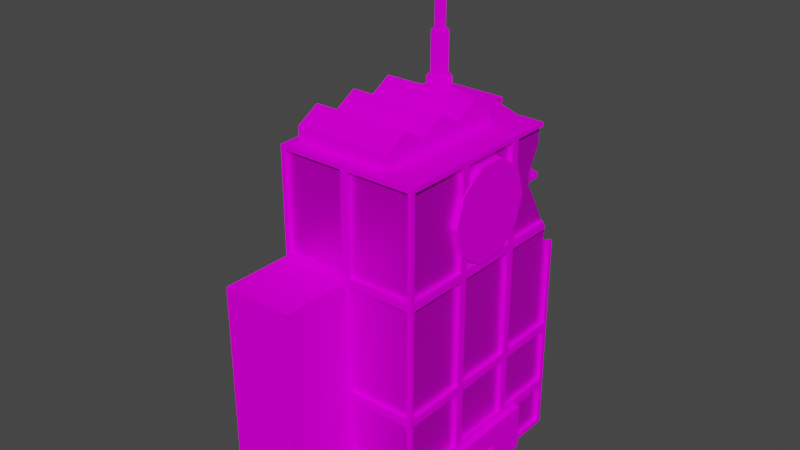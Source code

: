 # Source: Building2.blend  (saved by Blender 3.3.6; exported with 4.5.12 LTS)
import bpy
from mathutils import Matrix  # noqa: F401  (used for matrix-valued properties, if any)

bpy.ops.wm.read_factory_settings(use_empty=True)
scene = bpy.context.scene
scene.name = 'Scene'

# ---- collections
col_collection = bpy.data.collections.new('Collection'); scene.collection.children.link(col_collection)

# ---- images (referenced by path relative to the original .blend; pixels are not part of the script)
import os
ASSET_DIR = os.environ.get("B2B_ASSET_DIR", "")  # directory of the original .blend (textures are referenced by path, not embedded)
HERE = os.path.dirname(os.path.abspath(__file__))  # packed textures are extracted next to this script under _unpacked/

def load_image(name, relpath, width, height, colorspace="sRGB"):
    """Load a texture the original file referenced (path relative to the .blend, or extracted next to this script)."""
    p = next((c for c in (os.path.join(HERE, relpath), os.path.join(ASSET_DIR, relpath)) if relpath and os.path.exists(c)), "")
    if p:
        img = bpy.data.images.load(p, check_existing=True)
        img.name = name
    else:  # same state as the original file: an image datablock whose file is absent (Cycles renders it pink)
        img = bpy.data.images.new(name, width, height)
        img.source = "FILE"
        img.filepath = "//" + (relpath or name)
    img.colorspace_settings.name = colorspace
    return img
img_computer_building_image = load_image('Computer Building Image', 'Setting Materials/Computer Building Image.png', 1024, 1024, 'sRGB')
img_window_image = load_image('Window Image', 'Setting Materials/Window Image.png', 1024, 1024, 'sRGB')

# ---- materials (node trees are filled in below, after node groups)
mat_computer_building_material = bpy.data.materials.new('Computer Building Material')
mat_computer_building_material.alpha_threshold = 0.0
mat_computer_building_material.use_transparent_shadow = False
mat_computer_building_material.roughness = 0.5
mat_computer_building_material.line_color = (0.0, 0.0, 0.0, 1.0)
mat_window_material = bpy.data.materials.new('Window Material')
mat_window_material.use_transparent_shadow = False

# ---- material node trees
mat_computer_building_material.use_nodes = True; mat_computer_building_material.node_tree.nodes.clear()
_N = mat_computer_building_material.node_tree.nodes; _L = mat_computer_building_material.node_tree.links
n0 = _N.new('ShaderNodeOutputMaterial'); n0.name = 'Material Output'; n0.location = (300, 300)
n1 = _N.new('ShaderNodeBsdfPrincipled'); n1.name = 'Principled BSDF'; n1.location = (10, 300)
n1.distribution = 'GGX'
n1.subsurface_method = 'RANDOM_WALK_SKIN'
n1.inputs[3].default_value = 1.45
n1.inputs[13].default_value = 0.0
n1.inputs[27].default_value = (0.0, 0.0, 0.0, 1.0)
n1.inputs[28].default_value = 1.0
n2 = _N.new('ShaderNodeTexImage'); n2.name = 'Image Texture'; n2.location = (-280, 280)
n2.image = img_computer_building_image
_L.new(n1.outputs[0], n0.inputs[0])
_L.new(n2.outputs[0], n1.inputs[0])
n0.is_active_output = True
mat_window_material.use_nodes = True; mat_window_material.node_tree.nodes.clear()
_N = mat_window_material.node_tree.nodes; _L = mat_window_material.node_tree.links
n0 = _N.new('ShaderNodeBsdfPrincipled'); n0.name = 'Principled BSDF'; n0.location = (10, 300)
n0.distribution = 'GGX'
n0.subsurface_method = 'RANDOM_WALK_SKIN'
n0.inputs[1].default_value = 0.6142
n0.inputs[3].default_value = 1.45
n0.inputs[13].default_value = 0.0
n0.inputs[27].default_value = (0.0, 0.0, 0.0, 1.0)
n0.inputs[28].default_value = 1.0
n1 = _N.new('ShaderNodeOutputMaterial'); n1.name = 'Material Output'; n1.location = (300, 300)
n2 = _N.new('ShaderNodeTexImage'); n2.name = 'Image Texture'; n2.location = (-280, 280)
n2.image = img_window_image
_L.new(n0.outputs[0], n1.inputs[0])
_L.new(n2.outputs[0], n0.inputs[0])
n1.is_active_output = True

# ---- world
world_world = bpy.data.worlds.new('World'); scene.world = world_world
world_world.use_nodes = True; world_world.node_tree.nodes.clear()
_N = world_world.node_tree.nodes; _L = world_world.node_tree.links
n0 = _N.new('ShaderNodeOutputWorld'); n0.name = 'World Output'; n0.location = (300, 300)
n1 = _N.new('ShaderNodeBackground'); n1.name = 'Background'; n1.location = (10, 300)
n1.inputs[0].default_value = (0.05088, 0.05088, 0.05088, 1.0)
_L.new(n1.outputs[0], n0.inputs[0])
n0.is_active_output = True
world_world.color = (0.05088, 0.05088, 0.05088)
world_world.use_sun_shadow = False
world_world.sun_shadow_jitter_overblur = 0.0

# ---- meshes
me_cube = bpy.data.meshes.new('Cube')
me_cube.from_pydata([(-0.6524, 1.107, 6.715), (1.017, 0.672, 3.896), (-0.7027, 1.297, 4.931), (1.017, 0.5437, 3.501), (-0.8898, -0.3034, 5.098), (-0.7482, 1.106, 6.715), (0.498, 1.345, 3.973), (1.017, 0.2077, 3.257), (0.1088, 1.085, 3.904), (0.498, 1.345, 3.909), (0.9127, 1.164, 3.973), (-0.8898, -0.9577, 5.098), (-0.7792, 1.197, 6.715), (0.9127, 1.164, 3.909), (-0.7025, 1.254, 6.715), (1.017, -0.2077, 3.257), (1.025, -0.2153, -0.06854), (-0.5842, 1.211, 4.931), (1.017, -0.5437, 3.501), (-0.6242, 1.199, 6.715), (1.017, -0.672, 3.896), (1.025, -0.2153, 0.3217), (-0.7001, 1.091, 6.797), (0.4847, -0.3034, 5.098), (1.017, -0.5437, 4.291), (-0.7784, 1.146, 6.797), (1.017, -0.2077, 4.535), (-0.6295, 1.072, 4.931), (-0.7502, 1.238, 6.797), (1.017, 0.2077, 4.535), (1.0, 1.481, -0.06863), (-0.6544, 1.239, 6.797), (1.017, 0.5437, 4.291), (-0.6234, 1.148, 6.797), (-0.7759, 1.072, 4.931), (-0.7013, 1.173, 6.847), (0.4847, -0.9577, 5.098), (0.1088, 1.329, 4.404), (-0.8898, 0.02371, 4.909), (-0.2228, 0.5341, 6.898), (-0.2175, 0.5417, 6.913), (1.0, -1.481, 4.715), (-0.2316, 0.5311, 6.913), (-0.8211, 1.211, 4.931), (-1.161, 0.5202, 6.898), (0.4847, 0.02371, 4.909), (-1.152, 0.5175, 6.913), (-0.5311, 1.228, 4.931), (1.025, 0.2153, -0.06854), (-1.166, 0.5277, 6.913), (-1.464, 1.408, 6.898), (-0.7027, 1.353, 4.931), (-1.463, 1.398, 6.913), (-0.5967, 1.027, 4.931), (-1.458, 1.415, 6.913), (1.025, 0.2153, 0.3217), (-0.7131, 1.97, 6.898), (1.0, -1.481, -0.06863), (-0.8087, 1.027, 4.931), (-0.7219, 1.967, 6.913), (-0.8742, 1.228, 4.931), (0.6088, 1.085, 3.904), (-0.7042, 1.967, 6.913), (0.6088, 1.372, 3.404), (0.05374, 1.43, 6.898), (-1.0, 1.481, 4.715), (-0.629, 1.196, 5.545), (0.6088, 1.085, 4.404), (0.04816, 1.438, 6.913), (1.085, -0.786, -0.06854), (0.6088, 1.354, 2.904), (0.05388, 1.421, 6.913), (-0.7027, 1.25, 5.545), (-1.0, 1.481, -0.06863), (-0.6571, 1.11, 5.545), (1.085, -0.786, 0.6258), (-1.0, -1.481, 4.715), (-0.7482, 1.11, 5.545), (-0.7763, 1.196, 5.545), (1.085, 0.786, -0.06854), (-0.5842, 1.211, 5.545), (-1.0, -1.481, -0.06863), (-0.8898, -1.285, 4.909), (-0.7027, 1.297, 5.545), (1.085, 0.786, 0.6258), (-0.6295, 1.072, 5.545), (0.0, 1.481, -0.06863), (-0.7759, 1.072, 5.545), (-0.8211, 1.211, 5.545), (0.4847, -0.6306, 4.909), (0.0, -1.481, 4.715), (-0.651, 1.189, 6.146), (0.4847, -1.285, 4.909), (-0.7027, 1.227, 6.146), (0.0, -1.481, -0.06863), (-0.6707, 1.128, 6.146), (-0.8898, 0.3516, 5.098), (-0.7346, 1.128, 6.146), (0.4847, 0.3516, 5.098), (-0.7544, 1.189, 6.146), (0.0, 1.481, 4.715), (-0.629, 1.196, 6.146), (-0.7027, 1.25, 6.146), (-0.8898, 0.6787, 4.909), (-0.6571, 1.11, 6.146), (-1.0, -1.481, 3.21), (-0.7482, 1.11, 6.146), (0.4847, 0.6787, 4.909), (-0.7763, 1.196, 6.146), (1.0, -1.481, 3.21), (-1.0, 1.481, 3.21), (0.0, 1.481, 3.21), (0.0, -1.481, 3.21), (-1.0, -2.48, -0.06863), (-0.8898, -0.6306, 4.909), (0.0, -2.48, -0.06863), (0.0, -2.48, 3.21), (-1.0, -2.48, 3.21), (1.0, 1.481, 1.571), (1.0, -1.481, 1.571), (-1.0, 1.481, 1.571), (0.0, 1.481, 1.571), (0.0, -1.481, 1.571), (-1.0, -1.481, 1.571), (0.0, -2.48, 1.571), (-1.0, -2.48, 1.571), (-1.0, 0.4937, -0.06863), (-1.0, -0.4937, -0.06863), (1.0, 0.4937, 4.715), (1.0, -0.4937, 4.715), (-1.0, -0.4937, 4.715), (-1.0, 0.4937, 4.715), (1.0, 0.786, -0.06854), (0.0, 0.4937, -0.06863), (0.0, -0.4937, -0.06863), (1.0, 0.4937, 3.21), (1.0, -0.4937, 3.21), (-1.0, -0.4937, 3.21), (-1.0, 0.4937, 3.21), (-1.0, -0.4937, 1.571), (-1.0, 0.4937, 1.571), (1.0, 0.4937, 1.571), (1.0, -0.4937, 1.571), (-0.0575, -1.481, 3.27), (-0.0575, -1.481, 4.655), (-0.9425, -1.481, 4.655), (-0.9425, -1.481, 3.27), (-1.0, 0.5512, 3.27), (-1.0, 0.5512, 4.655), (-1.0, 1.424, 4.655), (-1.0, 1.424, 3.27), (1.0, -0.5512, 3.27), (1.0, -0.5512, 4.655), (1.0, -1.424, 4.655), (1.0, -1.424, 3.27), (0.0575, 1.481, 3.27), (0.0575, 1.481, 4.655), (-0.9425, 1.481, 3.27), (-0.9425, 1.481, 4.655), (-0.0575, 1.481, 4.655), (-0.0575, 1.481, 3.27), (0.9425, -1.481, 3.27), (0.9425, -1.481, 4.655), (0.0575, -1.481, 4.655), (0.0575, -1.481, 3.27), (0.9425, -1.481, 1.631), (0.9425, -1.481, 3.15), (0.0575, -1.481, 3.15), (0.0575, -1.481, 1.631), (-0.9425, 1.481, 1.631), (-0.9425, 1.481, 3.15), (-0.0575, 1.481, 3.15), (-0.0575, 1.481, 1.631), (0.0575, 1.481, 1.631), (0.0575, 1.481, 3.15), (0.9425, 1.481, 1.631), (1.0, -0.5512, 1.631), (1.0, -0.5512, 3.15), (1.0, -1.424, 3.15), (1.0, -1.424, 1.631), (-1.0, 0.5512, 1.631), (-1.0, 0.5512, 3.15), (-1.0, 1.424, 3.15), (-1.0, 1.424, 1.631), (-1.0, 0.5512, -0.008424), (-1.0, 0.5512, 1.511), (-1.0, 1.424, 1.511), (-1.0, 1.424, -0.008424), (1.0, -0.5512, 1.511), (1.0, -1.424, 1.511), (1.0, -1.424, -0.008424), (0.0575, 1.481, -0.008424), (0.0575, 1.481, 1.511), (0.9425, 1.481, 1.511), (0.9425, 1.481, -0.008424), (-0.9425, 1.481, -0.008424), (-0.9425, 1.481, 1.511), (-0.0575, 1.481, 1.511), (-0.0575, 1.481, -0.008424), (0.9425, -1.481, -0.008424), (0.9425, -1.481, 1.511), (0.0575, -1.481, 1.511), (0.0575, -1.481, -0.008424), (1.0, 1.424, -0.008424), (1.0, 1.424, 1.511), (1.0, 0.5512, 1.511), (1.0, 0.4362, 1.511), (1.0, -0.4362, 1.511), (-1.0, -1.424, -0.008424), (-1.0, -1.424, 1.511), (-1.0, -0.5512, 1.511), (-1.0, -0.5512, -0.008424), (-1.0, -0.4362, -0.008424), (-1.0, -0.4362, 1.511), (-1.0, 0.4362, 1.511), (-1.0, 0.4362, -0.008424), (-1.0, -1.424, 1.631), (-1.0, -1.424, 3.15), (-1.0, -0.5512, 3.15), (-1.0, -0.5512, 1.631), (-1.0, -0.4362, 1.631), (-1.0, -0.4362, 3.15), (-1.0, 0.4362, 3.15), (-1.0, 0.4362, 1.631), (1.0, 1.424, 1.631), (1.0, 0.5512, 3.15), (1.0, 0.5512, 1.631), (1.0, 0.4362, 1.631), (1.0, 0.4362, 3.15), (1.0, -0.4362, 3.15), (1.0, -0.4362, 1.631), (1.0, 0.5512, 4.655), (1.0, 0.5512, 3.27), (1.0, 0.4362, 3.27), (1.0, 0.4362, 4.655), (1.0, -0.4362, 4.655), (1.0, -0.4362, 3.27), (-1.0, -1.424, 3.27), (-1.0, -1.424, 4.655), (-1.0, -0.5512, 4.655), (-1.0, -0.5512, 3.27), (-1.0, -0.4362, 3.27), (-1.0, -0.4362, 4.655), (-1.0, 0.4362, 4.655), (-1.0, 0.4362, 3.27), (-0.0575, -1.424, 3.27), (-0.0575, -1.424, 4.655), (-0.9429, 0.5512, 3.27), (-0.9429, 0.5512, 4.655), (-0.9429, 1.424, 4.655), (-0.9429, 1.424, 3.27), (0.9429, -0.5512, 3.27), (0.9429, -0.5512, 4.655), (0.0575, 1.424, 3.27), (0.0575, 1.424, 4.655), (-0.0575, 1.424, 4.655), (-0.0575, 1.424, 3.27), (0.9425, -1.424, 3.27), (0.9425, -1.424, 4.655), (0.0575, -1.424, 4.655), (0.0575, -1.424, 3.27), (0.9425, -1.424, 1.631), (0.9425, -1.424, 3.15), (0.0575, -1.424, 3.15), (0.0575, -1.424, 1.631), (-0.0575, 1.424, 3.15), (-0.0575, 1.424, 1.631), (0.0575, 1.424, 1.631), (0.0575, 1.424, 3.15), (0.9425, 1.424, 1.631), (0.9429, -0.5512, 1.631), (0.9429, -0.5512, 3.15), (-0.9429, 0.5512, 1.631), (-0.9429, 0.5512, 3.15), (-0.9429, 1.424, 3.15), (-0.9429, 1.424, 1.631), (-0.9429, 0.5512, -0.008424), (-0.9429, 0.5512, 1.511), (-0.9429, 1.424, 1.511), (-0.9429, 1.424, -0.008424), (0.9429, -0.5512, 1.511), (0.0575, 1.424, -0.008424), (0.0575, 1.424, 1.511), (0.9425, 1.424, -0.008424), (-0.0575, 1.424, 1.511), (-0.0575, 1.424, -0.008424), (0.9425, -1.424, -0.008424), (0.9425, -1.424, 1.511), (0.0575, -1.424, 1.511), (0.0575, -1.424, -0.008424), (0.9429, 1.424, 1.511), (0.9429, 0.5512, 1.511), (0.9429, 0.4362, 1.511), (0.9429, -0.4362, 1.511), (-0.9429, -1.424, -0.008424), (-0.9429, -1.424, 1.511), (-0.9429, -0.5512, 1.511), (-0.9429, -0.5512, -0.008424), (-0.9429, -0.4362, -0.008424), (-0.9429, -0.4362, 1.511), (-0.9429, 0.4362, 1.511), (-0.9429, 0.4362, -0.008424), (-0.9429, -1.424, 1.631), (-0.9429, -1.424, 3.15), (-0.9429, -0.5512, 3.15), (-0.9429, -0.5512, 1.631), (-0.9429, -0.4362, 1.631), (-0.9429, -0.4362, 3.15), (-0.9429, 0.4362, 3.15), (-0.9429, 0.4362, 1.631), (0.9429, 0.5512, 3.15), (0.9429, 0.5512, 1.631), (0.9429, 0.4362, 1.631), (0.9429, 0.4362, 3.15), (0.9429, -0.4362, 3.15), (0.9429, -0.4362, 1.631), (0.9429, 0.5512, 4.655), (0.9429, 0.5512, 3.27), (0.9429, 0.4362, 3.27), (0.9429, 0.4362, 4.655), (0.9429, -0.4362, 4.655), (0.9429, -0.4362, 3.27), (-0.9429, -1.424, 3.27), (-0.9429, -1.424, 4.655), (-0.9429, -0.5512, 4.655), (-0.9429, -0.5512, 3.27), (-0.9429, -0.4362, 3.27), (-0.9429, -0.4362, 4.655), (-0.9429, 0.4362, 4.655), (-0.9429, 0.4362, 3.27), (1.0, -0.786, -0.06854), (1.0, -0.4937, 0.6258), (1.0, -0.786, -0.008424), (1.0, 0.4937, 0.6258), (1.0, 0.786, -0.008424), (1.0, 0.4362, 0.6258), (1.0, -0.4362, 0.6258), (1.085, 0.2153, 0.3217), (1.085, -0.2153, -0.06854), (1.085, -0.2153, 0.3217), (1.085, 0.2153, -0.06854), (1.025, 0.0, -0.06854), (1.025, 0.0, 0.3217), (1.085, 0.0, 0.3217), (1.007, 0.01301, 0.3087), (1.007, 0.01301, -0.06802), (1.007, 0.2023, -0.06802), (1.007, 0.2023, 0.3087), (1.007, -0.2023, 0.3087), (1.007, -0.2023, -0.06802), (1.007, -0.01301, -0.06802), (1.007, -0.01301, 0.3087), (1.025, 0.01301, -0.06802), (1.025, 0.01301, 0.3087), (1.025, 0.2023, 0.3087), (1.025, 0.2023, -0.06802), (1.025, -0.2023, -0.06802), (1.025, -0.2023, 0.3087), (1.025, -0.01301, 0.3087), (1.025, -0.01301, -0.06802), (0.9997, -0.786, 0.6258), (0.9997, 0.786, 0.6258), (0.9429, -0.8535, -0.008424), (0.9429, 0.4362, 0.6933), (0.9429, -0.4362, 0.6933), (1.0, -0.4362, 0.6933), (1.0, 0.5513, 0.6953), (0.9429, 0.5512, 0.6933), (0.9997, -0.8549, 0.5622), (0.9429, -0.5512, 0.6933), (1.0, -0.5513, 0.6953), (0.9429, 0.8535, -0.008424), (1.0, 0.8535, -0.008424), (1.0, -0.8535, -0.008424), (1.0, 0.4362, 0.6933), (-1.0, 1.424, 0.6953), (-1.0, -0.5512, 0.6953), (-0.9429, 0.4362, 0.6953), (0.0, 1.481, 0.6953), (-0.9425, 1.481, 0.6953), (1.0, 1.424, 0.6953), (0.0575, 1.424, 0.6953), (-1.0, 1.481, 0.6953), (0.0, -1.481, 0.6953), (-1.0, -2.48, 0.6953), (-1.0, -0.4362, 0.6953), (-0.9429, 0.5512, 0.6953), (-0.9429, -1.424, 0.6953), (1.0, 1.481, 0.6953), (0.0, -2.48, 0.6953), (1.0, -1.424, 0.6953), (-0.0575, 1.481, 0.6953), (0.0575, -1.424, 0.6953), (-1.0, 0.4362, 0.6953), (-0.9429, 1.424, 0.6953), (-0.9429, -0.5512, 0.6953), (0.0575, 1.481, 0.6953), (0.9425, -1.481, 0.6953), (0.9429, 1.424, 0.6953), (-1.0, -1.481, 0.6953), (-1.0, 0.4937, 0.6953), (-1.0, 0.5512, 0.6953), (-1.0, -1.424, 0.6953), (-0.9429, -0.4362, 0.6953), (1.0, -1.481, 0.6953), (-1.0, -0.4937, 0.6953), (0.9425, 1.481, 0.6953), (0.0575, -1.481, 0.6953), (0.9429, -1.424, 0.6953), (-0.0575, 1.424, 0.6953), (-1.0, 1.424, 0.6267), (-1.0, -0.5512, 0.6267), (1.0, -1.424, 0.6267), (-0.0575, 1.481, 0.6267), (-1.0, 0.4362, 0.6267), (0.9425, 1.481, 0.6267), (0.0575, -1.481, 0.6267), (0.0, 1.481, 0.5966), (-0.9425, 1.481, 0.6267), (1.0, 1.424, 0.6267), (-1.0, 1.481, 0.5966), (0.0, -1.481, 0.5966), (-1.0, -2.48, 0.5966), (-1.0, -0.4362, 0.6267), (1.0, 1.481, 0.5966), (0.0, -2.48, 0.5966), (0.0575, 1.481, 0.6267), (0.9425, -1.481, 0.6267), (-1.0, -1.481, 0.5966), (-1.0, 0.4937, 0.5966), (-1.0, 0.5512, 0.6267), (-1.0, -1.424, 0.6267), (1.0, -1.481, 0.5966), (-1.0, -0.4937, 0.5966), (-1.0, 1.424, 0.5552), (-1.0, -0.5512, 0.5552), (-0.9429, 0.4362, 0.5552), (1.0, -1.424, 0.5552), (-0.0575, 1.481, 0.5552), (0.0575, -1.424, 0.5552), (-1.0, 0.4362, 0.5552), (-0.9429, 1.424, 0.5552), (-0.9429, -0.5512, 0.5552), (0.9425, 1.481, 0.5552), (0.0575, -1.481, 0.5552), (-0.0575, 1.424, 0.5552), (0.0, 1.481, 0.5101), (-0.9425, 1.481, 0.5552), (1.0, 1.424, 0.5552), (0.0575, 1.424, 0.5552), (0.9425, -1.424, 0.5552), (-1.0, 1.481, 0.5101), (0.0, -1.481, 0.5101), (-1.0, -2.48, 0.5101), (-1.0, -0.4362, 0.5552), (-0.9429, 0.5512, 0.5552), (-0.9429, -1.424, 0.5552), (1.0, 1.481, 0.5101), (0.0, -2.48, 0.5101), (0.0575, 1.481, 0.5552), (0.9425, -1.481, 0.5552), (0.9429, 1.424, 0.5552), (-1.0, -1.481, 0.5101), (-1.0, 0.4937, 0.5101), (-1.0, 0.5512, 0.5552), (-1.0, -1.424, 0.5552), (-0.9429, -0.4362, 0.5552), (1.0, -1.481, 0.5101), (-1.0, -0.4937, 0.5101), (1.0, -0.5513, 0.6267), (0.9429, -0.8549, 0.5593), (1.0, 0.5513, 0.6267), (0.9429, 0.8549, 0.5593), (1.0, 0.8549, 0.5593), (-0.8898, -1.285, 4.715), (-0.8898, -0.6306, 4.715), (-0.8898, -0.4937, 4.715), (0.0, -1.285, 4.715), (0.4847, -0.4937, 4.715), (0.4847, -0.6306, 4.715), (0.4847, -1.285, 4.715), (0.0, 0.6787, 4.715), (0.4847, 0.6787, 4.715), (0.4847, 0.4937, 4.715), (0.4847, 0.02371, 4.715), (-0.8898, 0.6787, 4.715), (-0.8898, 0.4937, 4.715), (-0.8898, 0.02371, 4.715), (-0.8742, 1.228, 4.715), (-0.8087, 1.027, 4.715), (-0.8054, 1.278, 4.715), (-0.5967, 1.027, 4.715), (-0.5311, 1.228, 4.715), (-0.7027, 1.353, 4.715), (-0.651, 1.189, 6.698), (-0.67, 1.131, 6.697), (-0.7027, 1.227, 6.699), (-0.7323, 1.128, 6.698), (-0.7542, 1.189, 6.699), (1.0, -0.4937, 3.465), (1.0, -0.4937, 4.327), (1.0, -0.5512, 4.268), (1.0, -0.5437, 3.501), (1.0, -0.5512, 3.524), (1.0, -0.5437, 4.291), (1.0, 0.4937, 3.465), (1.0, 0.4937, 4.327), (1.0, 0.5512, 3.524), (1.0, 0.5512, 4.268), (1.0, 0.5437, 4.291), (1.0, 0.5437, 3.501), (1.0, 0.4362, 3.423), (1.0, 0.4362, 4.369), (1.0, -0.4362, 3.423), (1.0, -0.4362, 4.369), (1.0, -0.2077, 3.257), (1.0, -0.2264, 3.27), (1.0, 0.2264, 3.27), (1.0, 0.2077, 3.257), (0.9429, -0.672, 3.896), (0.9429, -0.5512, 3.524), (0.9429, -0.5512, 4.268), (0.9429, 0.672, 3.896), (0.9429, 0.5512, 3.524), (0.9429, 0.5512, 4.268), (0.9429, -0.2077, 4.535), (0.9429, 0.4362, 3.423), (0.9429, 0.4362, 4.369), (0.9429, 0.2077, 4.535), (0.9429, -0.4362, 4.369), (0.9429, 0.2264, 3.27), (0.9429, -0.2264, 3.27), (0.9429, -0.4362, 3.423), (0.1088, 1.481, 4.715), (0.6088, 1.085, 4.715), (1.0, 1.085, 4.715), (0.1088, 1.329, 4.715), (0.1088, 1.481, 4.655), (0.1952, 1.481, 3.21), (0.1676, 1.481, 3.27), (0.2228, 1.481, 3.15), (1.0, 1.481, 2.904), (0.9425, 1.481, 2.904), (1.0, 1.424, 2.904), (1.0, 1.264, 3.21), (1.0, 1.293, 3.15), (1.0, 1.085, 4.655), (1.0, 1.235, 3.27), (0.1088, 1.424, 3.475), (0.1088, 1.424, 3.904), (0.1088, 1.424, 4.404), (0.1088, 1.424, 4.655), (0.347, 1.424, 3.27), (0.3697, 1.424, 3.404), (0.2424, 1.446, 3.27), (0.4583, 1.424, 2.904), (0.3457, 1.424, 3.15), (0.6088, 1.424, 2.904), (0.9425, 1.424, 2.904), (0.9426, 1.323, 3.15), (0.9425, 1.356, 2.904), (0.9425, 1.362, 3.07), (0.9429, 1.199, 3.404), (0.9429, 1.264, 3.27), (0.9429, 1.085, 4.655), (0.9429, 0.9118, 4.07), (0.9429, 0.9118, 3.904), (0.9429, 1.085, 4.404), (0.1088, 1.088, 3.909), (0.1088, 1.119, 3.973), (0.1088, 1.345, 3.909), (0.1088, 1.345, 3.973), (0.6088, 1.085, 3.909), (0.6088, 1.085, 3.973), (0.9127, 0.9275, 3.973), (0.9127, 0.9275, 3.909), (0.1088, 1.424, 3.972), (0.1088, 1.345, 3.904), (0.1088, 1.384, 3.904), (0.1088, 1.384, 3.972), (0.6088, 1.368, 3.27), (0.6088, 1.363, 3.15), (0.6088, 1.085, 4.651), (0.1088, 1.329, 4.652)], [], [(475, 476, 130, 76, 90, 477, 474), (127, 134, 94, 81), (477, 90, 41, 129, 478, 479, 480), (112, 105, 117, 116), (81, 94, 115, 113), (533, 100, 481, 482, 483, 128, 535, 534, 536), (484, 478, 129, 128, 483), (73, 86, 133, 126), (126, 133, 134, 127), (133, 132, 330, 134), (488, 490, 65, 131, 486, 485, 489), (491, 489, 485, 481, 100, 65, 490, 493, 492), (487, 486, 131, 130, 476), (112, 90, 144, 143), (90, 76, 145, 144), (76, 105, 146, 145), (105, 112, 143, 146), (138, 131, 148, 147), (131, 65, 149, 148), (65, 110, 150, 149), (110, 138, 147, 150), (504, 500, 129, 152, 501), (502, 503, 151, 136, 499), (129, 41, 153, 152), (41, 109, 154, 153), (109, 136, 151, 154), (111, 100, 156, 155), (156, 100, 533, 537), (155, 539, 538, 111), (110, 65, 158, 157), (65, 100, 159, 158), (100, 111, 160, 159), (111, 110, 157, 160), (109, 41, 162, 161), (41, 90, 163, 162), (90, 112, 164, 163), (112, 109, 161, 164), (119, 109, 166, 165), (109, 112, 167, 166), (112, 122, 168, 167), (122, 119, 165, 168), (120, 110, 170, 169), (110, 111, 171, 170), (111, 121, 172, 171), (121, 120, 169, 172), (121, 111, 174, 173), (540, 174, 111, 538), (118, 175, 542, 541), (118, 121, 173, 175), (142, 136, 177, 176), (136, 109, 178, 177), (109, 119, 179, 178), (119, 142, 176, 179), (140, 138, 181, 180), (138, 110, 182, 181), (110, 120, 183, 182), (120, 140, 180, 183), (400, 140, 185, 401), (140, 120, 186, 185), (451, 73, 187, 434), (73, 126, 184, 187), (342, 341, 352, 353), (142, 119, 189, 188), (467, 57, 190, 437), (190, 57, 330, 332, 373), (378, 121, 192, 396), (121, 118, 193, 192), (457, 30, 194, 443), (30, 86, 191, 194), (382, 120, 196, 379), (120, 121, 197, 196), (446, 86, 198, 438), (86, 73, 195, 198), (404, 119, 200, 397), (119, 122, 201, 200), (452, 94, 202, 444), (94, 57, 199, 202), (388, 118, 204, 380), (118, 141, 205, 204), (132, 79, 340, 48, 346, 345, 341, 350, 349, 16, 338, 69, 330), (366, 205, 141, 333, 471), (372, 334, 132, 30, 203), (374, 335, 333, 141, 206), (141, 142, 207, 206), (365, 207, 142, 331, 336), (399, 123, 209, 402), (123, 139, 210, 209), (468, 127, 211, 435), (127, 81, 208, 211), (405, 139, 213, 385), (139, 140, 214, 213), (463, 126, 215, 440), (126, 127, 212, 215), (123, 105, 217, 216), (105, 137, 218, 217), (137, 139, 219, 218), (139, 123, 216, 219), (139, 137, 221, 220), (137, 138, 222, 221), (138, 140, 223, 222), (140, 139, 220, 223), (543, 224, 118, 541), (135, 225, 545, 544), (135, 141, 226, 225), (141, 118, 224, 226), (141, 135, 228, 227), (135, 136, 229, 228), (136, 142, 230, 229), (142, 141, 227, 230), (128, 231, 546, 535), (510, 505, 135, 232, 507), (509, 508, 231, 128, 506), (547, 232, 135, 544), (511, 233, 135, 505), (506, 128, 234, 512), (128, 129, 235, 234), (499, 136, 236, 513), (514, 235, 129, 500), (515, 516, 236, 136, 135, 233, 517, 518), (105, 76, 238, 237), (76, 130, 239, 238), (130, 137, 240, 239), (137, 105, 237, 240), (137, 130, 242, 241), (130, 131, 243, 242), (131, 138, 244, 243), (138, 137, 241, 244), (245, 246, 323, 322), (144, 246, 245, 143), (145, 323, 246, 144), (146, 322, 323, 145), (143, 245, 322, 146), (247, 248, 249, 250), (148, 248, 247, 147), (149, 249, 248, 148), (150, 250, 249, 149), (147, 247, 250, 150), (519, 521, 252, 258, 257, 251, 520), (501, 152, 252, 521), (520, 251, 151, 503), (153, 258, 252, 152), (154, 257, 258, 153), (151, 251, 257, 154), (548, 553, 552, 253, 254, 551, 550, 576, 549), (156, 254, 253, 155), (254, 156, 537, 551), (554, 539, 155, 253, 552), (250, 249, 255, 256), (158, 249, 250, 157), (159, 255, 249, 158), (160, 256, 255, 159), (157, 250, 256, 160), (257, 258, 259, 260), (162, 258, 257, 161), (163, 259, 258, 162), (164, 260, 259, 163), (161, 257, 260, 164), (261, 262, 263, 264), (166, 262, 261, 165), (167, 263, 262, 166), (168, 264, 263, 167), (165, 261, 264, 168), (275, 274, 265, 266), (170, 274, 275, 169), (171, 265, 274, 170), (172, 266, 265, 171), (169, 275, 266, 172), (269, 267, 268, 556, 555, 557, 558), (174, 268, 267, 173), (556, 268, 174, 540), (175, 269, 558, 542), (173, 267, 269, 175), (270, 271, 262, 261), (177, 271, 270, 176), (178, 262, 271, 177), (179, 261, 262, 178), (176, 270, 261, 179), (272, 273, 274, 275), (181, 273, 272, 180), (182, 274, 273, 181), (183, 275, 274, 182), (180, 272, 275, 183), (384, 125, 123, 399), (116, 124, 122, 112), (383, 122, 124, 389), (384, 389, 124, 125), (125, 124, 116, 117), (105, 123, 125, 117), (386, 277, 278, 394), (464, 455, 276, 184), (186, 278, 277, 185), (375, 394, 278, 186), (184, 276, 279, 187), (189, 287, 280, 188), (390, 408, 287, 189), (381, 282, 290, 398), (459, 449, 281, 191), (193, 290, 282, 192), (406, 398, 290, 193), (191, 281, 283, 194), (394, 278, 284, 409), (447, 441, 279, 195), (197, 284, 278, 196), (391, 409, 284, 197), (195, 279, 285, 198), (408, 287, 288, 392), (460, 450, 286, 199), (201, 288, 287, 200), (407, 392, 288, 201), (199, 286, 289, 202), (448, 461, 283, 203), (205, 291, 290, 204), (283, 371, 372, 203), (207, 293, 292, 206), (387, 295, 296, 395), (465, 456, 294, 208), (210, 296, 295, 209), (376, 395, 296, 210), (208, 294, 297, 211), (403, 299, 300, 377), (454, 466, 298, 212), (214, 300, 299, 213), (393, 377, 300, 214), (212, 298, 301, 215), (302, 303, 304, 305), (217, 303, 302, 216), (218, 304, 303, 217), (219, 305, 304, 218), (216, 302, 305, 219), (306, 307, 308, 309), (221, 307, 306, 220), (222, 308, 307, 221), (223, 309, 308, 222), (220, 306, 309, 223), (561, 559, 310, 311, 269, 558, 560), (558, 269, 224, 543), (225, 310, 559, 545), (226, 311, 310, 225), (224, 269, 311, 226), (312, 313, 314, 315), (228, 313, 312, 227), (229, 314, 313, 228), (230, 315, 314, 229), (227, 312, 315, 230), (567, 564, 316, 524, 522, 523, 317, 563, 562, 566, 565), (231, 316, 564, 546), (232, 317, 523, 507), (524, 316, 231, 508), (563, 317, 232, 547), (318, 526, 530), (528, 527, 319, 320, 529, 525), (532, 321, 531), (526, 318, 233, 511), (512, 234, 319, 527), (235, 320, 319, 234), (236, 321, 532, 513), (529, 320, 235, 514), (517, 233, 318, 530), (531, 321, 236, 516), (322, 323, 324, 325), (238, 323, 322, 237), (239, 324, 323, 238), (240, 325, 324, 239), (237, 322, 325, 240), (326, 327, 328, 329), (242, 327, 326, 241), (243, 328, 327, 242), (244, 329, 328, 243), (241, 326, 329, 244), (336, 335, 374, 365), (79, 84, 75, 69, 338, 339, 343, 337, 340), (332, 330, 69, 75, 360), (344, 345, 346, 347), (337, 55, 48, 340), (16, 21, 339, 338), (348, 349, 350, 351), (55, 337, 343, 342), (21, 342, 343, 339), (351, 350, 359, 358), (347, 346, 355, 354), (348, 351, 358, 357), (48, 55, 354, 355), (55, 342, 353, 354), (21, 16, 356, 357), (341, 342, 358, 359), (342, 21, 357, 358), (341, 345, 352), (16, 349, 356), (346, 48, 355), (350, 341, 359), (345, 344, 353, 352), (349, 348, 357, 356), (344, 347, 354, 353), (469, 360, 75, 84, 361, 471, 333, 335, 336, 331), (334, 361, 84, 79, 132), (390, 370, 369, 408), (365, 374, 363, 364), (332, 360, 368, 373), (361, 334, 372, 473), (291, 205, 366, 367), (293, 207, 365, 364), (292, 363, 374, 206), (280, 369, 370, 188), (286, 190, 373, 362), (293, 364, 363, 292), (213, 299, 403, 385), (209, 295, 387, 402), (204, 290, 398, 380), (200, 287, 408, 397), (196, 278, 394, 379), (280, 287, 408, 369), (192, 282, 381, 396), (367, 398, 290, 291), (283, 461, 472, 371), (185, 277, 386, 401), (286, 362, 470, 450), (422, 425, 389, 384), (421, 383, 389, 425), (422, 384, 399, 428), (140, 400, 393, 214), (433, 405, 385, 423), (139, 405, 376, 210), (428, 399, 402, 431), (424, 388, 380, 419), (122, 383, 407, 201), (432, 404, 397, 427), (121, 378, 391, 197), (420, 382, 379, 418), (118, 388, 406, 193), (417, 378, 396, 426), (119, 404, 390, 189), (120, 382, 375, 186), (429, 400, 401, 430), (463, 429, 430, 464), (446, 417, 426, 459), (451, 420, 418, 447), (467, 432, 427, 460), (457, 424, 419, 448), (462, 428, 431, 465), (468, 433, 423, 454), (453, 422, 428, 462), (452, 421, 425, 458), (453, 458, 425, 422), (376, 402, 387, 395), (431, 402, 376, 411), (465, 431, 411, 435), (435, 442, 456, 465), (393, 385, 403, 377), (423, 385, 393, 414), (454, 423, 414, 440), (440, 436, 466, 454), (375, 401, 386, 394), (430, 401, 375, 410), (464, 430, 410, 434), (434, 441, 455, 464), (438, 445, 441, 447), (447, 418, 413, 438), (418, 379, 391, 413), (391, 379, 394, 409), (443, 461, 449, 459), (459, 426, 415, 443), (400, 429, 414, 393), (405, 433, 411, 376), (383, 421, 416, 407), (378, 417, 413, 391), (388, 424, 415, 406), (404, 432, 412, 390), (382, 420, 410, 375), (215, 301, 436, 440), (298, 466, 436, 301), (211, 297, 442, 435), (294, 456, 442, 297), (202, 289, 439, 444), (286, 450, 439, 289), (198, 285, 445, 438), (279, 441, 445, 285), (194, 283, 461, 443), (281, 449, 461, 283), (190, 286, 450, 437), (187, 279, 441, 434), (276, 455, 441, 279), (113, 115, 458, 453), (94, 452, 458, 115), (113, 453, 462, 81), (127, 468, 454, 212), (81, 462, 465, 208), (30, 457, 448, 203), (57, 467, 460, 199), (73, 451, 447, 195), (86, 446, 459, 191), (126, 463, 464, 184), (426, 396, 406, 415), (396, 381, 398, 406), (444, 439, 450, 460), (460, 427, 416, 444), (427, 397, 407, 416), (407, 397, 408, 392), (429, 463, 440, 414), (433, 468, 435, 411), (421, 452, 444, 416), (417, 446, 438, 413), (424, 457, 443, 415), (432, 467, 437, 412), (420, 451, 434, 410), (471, 361, 419, 380, 366), (450, 470, 368, 437), (398, 367, 366, 380), (390, 412, 360, 469, 370), (448, 473, 472, 461), (373, 368, 470, 362), (368, 360, 412, 437), (448, 419, 361, 473), (371, 472, 473, 372), (4, 23, 45, 38), (478, 484, 45, 23, 89, 479), (89, 23, 4, 114), (114, 4, 38, 487, 476, 475), (11, 36, 89, 114), (480, 479, 89, 36, 92), (477, 480, 92, 82, 474), (82, 92, 36, 11), (475, 474, 82, 11, 114), (96, 98, 107, 103), (481, 485, 103, 107, 482), (483, 482, 107, 98, 45, 484), (38, 45, 98, 96), (38, 96, 103, 485, 486, 487), (493, 51, 47, 492), (492, 47, 53, 491), (491, 53, 58, 489), (2, 43, 88, 83), (489, 58, 60, 488), (60, 51, 493, 490, 488), (2, 17, 47, 51), (17, 27, 53, 47), (27, 34, 58, 53), (34, 43, 60, 58), (43, 2, 51, 60), (72, 78, 108, 102), (34, 27, 85, 87), (17, 2, 83, 80), (43, 34, 87, 88), (27, 17, 80, 85), (72, 66, 80, 83), (66, 74, 85, 80), (74, 77, 87, 85), (77, 78, 88, 87), (78, 72, 83, 88), (495, 95, 91, 494), (77, 74, 104, 106), (66, 72, 102, 101), (78, 77, 106, 108), (74, 66, 101, 104), (93, 91, 101, 102), (91, 95, 104, 101), (95, 97, 106, 104), (97, 99, 108, 106), (99, 93, 102, 108), (93, 99, 498, 496), (497, 97, 95, 495), (494, 91, 93, 496), (498, 99, 97, 497), (495, 0, 5, 497), (494, 19, 0, 495), (497, 5, 12, 498), (498, 12, 14, 496), (14, 19, 494, 496), (33, 0, 19), (5, 0, 22), (25, 12, 5), (28, 14, 12), (31, 19, 14), (22, 33, 35), (25, 22, 35), (28, 25, 35), (31, 28, 35), (33, 31, 35), (39, 40, 42), (33, 40, 39, 0), (22, 42, 40, 33), (0, 39, 42, 22), (44, 46, 49), (22, 46, 44, 5), (25, 49, 46, 22), (5, 44, 49, 25), (50, 52, 54), (25, 52, 50, 12), (28, 54, 52, 25), (12, 50, 54, 28), (56, 59, 62), (28, 59, 56, 14), (31, 62, 59, 28), (14, 56, 62, 31), (64, 68, 71), (31, 68, 64, 19), (33, 71, 68, 31), (19, 64, 71, 33), (522, 1, 3, 510, 507, 523), (505, 510, 3, 7, 518, 517, 530, 526, 511), (7, 15, 515, 518), (516, 515, 15, 18, 502, 499, 513, 532, 531), (503, 502, 18, 20, 519, 520), (521, 519, 20, 24, 504, 501), (24, 26, 525, 529, 514, 500, 504), (26, 29, 528, 525), (24, 20, 18, 15, 7, 3, 1, 32, 29, 26), (512, 527, 528, 29, 32, 509, 506), (508, 509, 32, 1, 522, 524), (57, 94, 134, 330), (86, 30, 132, 133), (370, 469, 331, 142, 188), (67, 37, 583, 582), (548, 8, 61, 63, 553), (556, 581, 70, 555), (551, 537, 533, 536, 583), (8, 548, 549, 578, 577), (568, 8, 577, 570), (37, 67, 573, 569), (61, 8, 568, 572), (543, 541, 542, 558), (560, 558, 557, 70), (555, 70, 557), (573, 67, 567, 565, 566, 61, 572, 575, 574), (563, 547, 544, 545, 559, 581, 580), (562, 63, 61, 566), (564, 567, 67, 582), (571, 6, 9, 570), (575, 13, 10, 574), (574, 10, 6, 571, 569, 573), (13, 9, 6, 10), (572, 568, 570, 9, 13, 575), (571, 579, 576, 550, 37, 569), (570, 577, 578, 579, 571), (579, 578, 549, 576), (580, 63, 562, 563), (580, 552, 553, 63), (581, 559, 561, 560, 70), (581, 556, 540, 538, 539, 554, 552, 580), (583, 37, 550, 551), (582, 583, 536, 534), (582, 534, 535, 546, 564)])
me_cube.polygons.foreach_set('material_index', [0, 0, 0, 0, 0, 0, 0, 0, 0, 0, 0, 0, 0, 0, 0, 0, 0, 0, 0, 0, 0, 0, 0, 0, 0, 0, 0, 0, 0, 0, 0, 0, 0, 0, 0, 0, 0, 0, 0, 0, 0, 0, 0, 0, 0, 0, 0, 0, 0, 0, 0, 0, 0, 0, 0, 0, 0, 0, 0, 0, 0, 0, 0, 0, 0, 0, 0, 0, 0, 0, 0, 0, 0, 0, 0, 0, 0, 0, 0, 0, 0, 0, 0, 0, 0, 0, 0, 0, 0, 0, 0, 0, 0, 0, 0, 0, 0, 0, 0, 0, 0, 0, 0, 0, 0, 0, 0, 0, 0, 0, 0, 0, 0, 0, 0, 0, 0, 0, 0, 0, 0, 0, 0, 0, 0, 0, 0, 1, 0, 0, 0, 0, 1, 0, 0, 0, 0, 1, 0, 0, 0, 0, 0, 1, 0, 0, 0, 1, 0, 0, 0, 0, 1, 0, 0, 0, 0, 1, 0, 0, 0, 0, 1, 0, 0, 0, 0, 1, 0, 0, 0, 0, 1, 0, 0, 0, 0, 1, 0, 0, 0, 0, 0, 0, 0, 0, 0, 0, 1, 0, 0, 0, 0, 0, 0, 1, 0, 0, 0, 0, 1, 0, 0, 0, 0, 1, 0, 0, 0, 0, 0, 0, 0, 0, 1, 0, 0, 0, 0, 1, 0, 0, 0, 0, 1, 0, 0, 0, 0, 1, 0, 0, 0, 0, 1, 0, 0, 0, 0, 1, 0, 0, 0, 0, 1, 0, 0, 0, 0, 1, 1, 1, 0, 0, 0, 0, 0, 0, 0, 1, 0, 0, 0, 0, 1, 0, 0, 0, 0, 0, 0, 0, 0, 0, 0, 0, 0, 0, 0, 0, 0, 0, 0, 0, 0, 0, 0, 0, 0, 0, 0, 0, 0, 0, 0, 0, 0, 0, 0, 0, 0, 0, 0, 0, 1, 0, 0, 0, 0, 0, 1, 0, 1, 1, 0, 1, 0, 0, 0, 0, 0, 0, 0, 0, 0, 0, 0, 0, 0, 0, 0, 0, 0, 0, 0, 0, 0, 0, 0, 0, 0, 0, 0, 0, 0, 0, 0, 0, 0, 0, 0, 0, 0, 0, 0, 0, 0, 0, 0, 0, 0, 0, 0, 0, 0, 0, 0, 0, 0, 1, 0, 1, 0, 1, 0, 1, 0, 1, 0, 0, 1, 0, 0, 0, 0, 0, 0, 0, 0, 0, 0, 0, 0, 0, 0, 0, 0, 0, 0, 0, 0, 0, 0, 0, 0, 0, 0, 0, 0, 0, 0, 0, 0, 0, 0, 0, 0, 0, 0, 0, 0, 0, 0, 0, 0, 0, 0, 0, 0, 0, 0, 0, 0, 0, 0, 0, 0, 0, 0, 0, 0, 0, 0, 0, 0, 0, 0, 0, 0, 0, 0, 0, 0, 0, 0, 0, 0, 0, 0, 0, 0, 0, 0, 0, 0, 0, 0, 0, 0, 0, 0, 0, 0, 0, 0, 0, 0, 0, 0, 0, 0, 0, 0, 0, 0, 0, 0, 0, 0, 0, 0, 0, 0, 0, 0, 0, 0, 0, 0, 0, 0, 0, 0, 0, 0, 0, 0, 0, 0, 0, 0, 0, 0, 0, 0, 0, 0, 0, 0, 0, 0, 0, 0, 0, 0, 0, 0, 0, 0, 0, 0, 0, 0, 0, 0, 0, 0, 0, 0, 0, 0])
_uv = me_cube.uv_layers.new(name='UVMap')
_uv.uv.foreach_set('vector', [0.5407, 0.1631, 0.5523, 0.1631, 0.5523, 0.1724, 0.4689, 0.1724, 0.4689, 0.08792, 0.4855, 0.08792, 0.4855, 0.1631, 0.4651, 0.8297, 0.3806, 0.8297, 0.3806, 0.7463, 0.4651, 0.7463, 0.4855, 0.08792, 0.4689, 0.08792, 0.4689, 0.003433, 0.5523, 0.003432, 0.5523, 0.04697, 0.5407, 0.04697, 0.4855, 0.04697, 0.465, 0.6551, 0.3805, 0.6551, 0.3805, 0.5707, 0.465, 0.5707, 0.4651, 0.7463, 0.3806, 0.7463, 0.3806, 0.6619, 0.4651, 0.6619, 0.7191, 0.07873, 0.7191, 0.08792, 0.6513, 0.08792, 0.6513, 0.04697, 0.6357, 0.04697, 0.6357, 0.003432, 0.6857, 0.003432, 0.6857, 0.03649, 0.7063, 0.07873, 0.596, 0.04697, 0.5523, 0.04697, 0.5523, 0.003432, 0.6357, 0.003432, 0.6357, 0.04697, 0.4651, 0.9966, 0.3806, 0.9966, 0.3806, 0.9131, 0.4651, 0.9131, 0.4651, 0.9131, 0.3806, 0.9131, 0.3806, 0.8297, 0.4651, 0.8297, 0.3806, 0.9131, 0.2961, 0.9378, 0.2961, 0.805, 0.3806, 0.8297, 0.6978, 0.1618, 0.702, 0.156, 0.7191, 0.1724, 0.6357, 0.1724, 0.6357, 0.1631, 0.6513, 0.1631, 0.6807, 0.1562, 0.6807, 0.1383, 0.6807, 0.1562, 0.6513, 0.1631, 0.6513, 0.08792, 0.7191, 0.08792, 0.7191, 0.1724, 0.702, 0.156, 0.7083, 0.1473, 0.6978, 0.1328, 0.596, 0.1631, 0.6357, 0.1631, 0.6357, 0.1724, 0.5523, 0.1724, 0.5523, 0.1631, 0.6541, 0.5933, 0.6605, 0.7244, 0.6557, 0.7194, 0.6494, 0.5982, 0.6605, 0.7244, 0.5646, 0.7284, 0.5693, 0.7232, 0.6557, 0.7194, 0.5646, 0.7284, 0.5562, 0.5916, 0.5612, 0.5971, 0.5693, 0.7232, 0.5562, 0.5916, 0.6541, 0.5933, 0.6494, 0.5982, 0.5612, 0.5971, 0.1955, 0.4296, 0.1959, 0.2992, 0.2004, 0.3043, 0.2003, 0.4248, 0.1959, 0.2992, 0.2892, 0.2968, 0.2843, 0.3018, 0.2004, 0.3043, 0.2892, 0.2968, 0.2873, 0.4284, 0.2829, 0.4233, 0.2843, 0.3018, 0.2873, 0.4284, 0.1955, 0.4296, 0.2003, 0.4248, 0.2829, 0.4233, 0.4258, 0.1875, 0.4284, 0.185, 0.462, 0.1883, 0.4561, 0.1937, 0.4243, 0.1877, 0.359, 0.1985, 0.3611, 0.1991, 0.3317, 0.2004, 0.3261, 0.1947, 0.354, 0.1937, 0.462, 0.1883, 0.462, 0.2786, 0.4572, 0.2741, 0.4561, 0.1937, 0.462, 0.2786, 0.3299, 0.2868, 0.3349, 0.2819, 0.4572, 0.2741, 0.3299, 0.2868, 0.3261, 0.1947, 0.3317, 0.2004, 0.3349, 0.2819, 0.8577, 0.4325, 0.8609, 0.3034, 0.8652, 0.3086, 0.8627, 0.428, 0.8652, 0.3086, 0.8609, 0.3034, 0.871, 0.3037, 0.87, 0.3088, 0.8627, 0.428, 0.8733, 0.4287, 0.8763, 0.4338, 0.8577, 0.4325, 0.7623, 0.4276, 0.7659, 0.2937, 0.7703, 0.2994, 0.7674, 0.4229, 0.7659, 0.2937, 0.8609, 0.3034, 0.856, 0.3078, 0.7703, 0.2994, 0.8609, 0.3034, 0.8577, 0.4325, 0.8534, 0.427, 0.856, 0.3078, 0.8577, 0.4325, 0.7623, 0.4276, 0.7674, 0.4229, 0.8534, 0.427, 0.7491, 0.5942, 0.7555, 0.7253, 0.7507, 0.7201, 0.7445, 0.5991, 0.7555, 0.7253, 0.6605, 0.7244, 0.6651, 0.7196, 0.7507, 0.7201, 0.6605, 0.7244, 0.6541, 0.5933, 0.6588, 0.5986, 0.6651, 0.7196, 0.6541, 0.5933, 0.7491, 0.5942, 0.7445, 0.5991, 0.6588, 0.5986, 0.7555, 0.4516, 0.7491, 0.5942, 0.7448, 0.5889, 0.7504, 0.4564, 0.7491, 0.5942, 0.6541, 0.5933, 0.6591, 0.5885, 0.7448, 0.5889, 0.6541, 0.5933, 0.6605, 0.4507, 0.6648, 0.456, 0.6591, 0.5885, 0.6605, 0.4507, 0.7555, 0.4516, 0.7504, 0.4564, 0.6648, 0.456, 0.7629, 0.5712, 0.7623, 0.4276, 0.7669, 0.4331, 0.7678, 0.5665, 0.7623, 0.4276, 0.8577, 0.4325, 0.8529, 0.4372, 0.7669, 0.4331, 0.8577, 0.4325, 0.8586, 0.5745, 0.8541, 0.569, 0.8529, 0.4372, 0.8586, 0.5745, 0.7629, 0.5712, 0.7678, 0.5665, 0.8541, 0.569, 0.8586, 0.5745, 0.8577, 0.4325, 0.8623, 0.4381, 0.8634, 0.5697, 0.8782, 0.4391, 0.8623, 0.4381, 0.8577, 0.4325, 0.8763, 0.4338, 0.9526, 0.5775, 0.9482, 0.5723, 0.9479, 0.4645, 0.9526, 0.465, 0.9526, 0.5775, 0.8586, 0.5745, 0.8634, 0.5697, 0.9482, 0.5723, 0.1847, 0.1928, 0.3261, 0.1947, 0.3211, 0.1991, 0.1895, 0.1976, 0.3261, 0.1947, 0.3299, 0.2868, 0.3249, 0.2819, 0.3211, 0.1991, 0.3299, 0.2868, 0.1848, 0.2849, 0.19, 0.2804, 0.3249, 0.2819, 0.1848, 0.2849, 0.1847, 0.1928, 0.1895, 0.1976, 0.19, 0.2804, 0.1918, 0.5682, 0.1955, 0.4296, 0.1998, 0.4347, 0.1965, 0.5635, 0.1955, 0.4296, 0.2873, 0.4284, 0.2824, 0.4332, 0.1998, 0.4347, 0.2873, 0.4284, 0.2815, 0.5686, 0.2773, 0.5635, 0.2824, 0.4332, 0.2815, 0.5686, 0.1918, 0.5682, 0.1965, 0.5635, 0.2773, 0.5635, 0.1886, 0.6502, 0.1918, 0.5682, 0.1969, 0.5737, 0.1932, 0.65, 0.1918, 0.5682, 0.2815, 0.5686, 0.2764, 0.5733, 0.1969, 0.5737, 0.2773, 0.6578, 0.2892, 0.7147, 0.2825, 0.7097, 0.272, 0.6548, 0.2892, 0.7147, 0.1971, 0.7253, 0.2018, 0.7195, 0.2825, 0.7097, 0.6691, 0.2365, 0.6361, 0.2365, 0.6362, 0.2354, 0.668, 0.2354, 0.1847, 0.1928, 0.1848, 0.2849, 0.1798, 0.2797, 0.1795, 0.1976, 0.08728, 0.2833, 0.0335, 0.2837, 0.03874, 0.2788, 0.0911, 0.2789, 0.03874, 0.2788, 0.0335, 0.2837, 0.03896, 0.2216, 0.04345, 0.222, 0.04344, 0.2274, 0.8594, 0.6576, 0.8586, 0.5745, 0.8641, 0.5803, 0.8641, 0.6576, 0.8586, 0.5745, 0.9526, 0.5775, 0.9474, 0.5823, 0.8641, 0.5803, 0.9515, 0.6764, 0.9537, 0.7387, 0.9476, 0.7323, 0.9464, 0.6723, 0.9537, 0.7387, 0.8584, 0.7309, 0.8638, 0.7262, 0.9476, 0.7323, 0.7681, 0.6556, 0.7629, 0.5712, 0.7687, 0.5771, 0.7728, 0.6554, 0.7629, 0.5712, 0.8586, 0.5745, 0.8535, 0.5794, 0.7687, 0.5771, 0.8591, 0.6734, 0.8584, 0.7309, 0.853, 0.7253, 0.8543, 0.6693, 0.8584, 0.7309, 0.767, 0.7303, 0.7725, 0.7253, 0.853, 0.7253, 0.7458, 0.3664, 0.7555, 0.4516, 0.7493, 0.4458, 0.7412, 0.3669, 0.7555, 0.4516, 0.6605, 0.4507, 0.6652, 0.4458, 0.7493, 0.4458, 0.6559, 0.3577, 0.6464, 0.2999, 0.6529, 0.3052, 0.6612, 0.361, 0.6464, 0.2999, 0.7398, 0.2937, 0.7349, 0.2991, 0.6529, 0.3052, 0.08002, 0.007041, 0.1713, 0.003432, 0.1658, 0.009532, 0.08052, 0.01207, 0.1713, 0.003432, 0.1788, 0.09876, 0.1736, 0.09454, 0.1658, 0.009532, 0.4719, 0.6709, 0.4805, 0.6706, 0.4807, 0.7177, 0.4757, 0.7177, 0.4739, 0.7191, 0.4741, 0.7365, 0.4758, 0.7377, 0.4741, 0.7389, 0.4744, 0.7551, 0.476, 0.7561, 0.4809, 0.756, 0.481, 0.8025, 0.4739, 0.8008, 0.09242, 0.09958, 0.1736, 0.09454, 0.1788, 0.09876, 0.08565, 0.1057, 0.08546, 0.1002, 0.01484, 0.08104, 0.01528, 0.08765, 0.009418, 0.08837, 0.003432, 0.01269, 0.009595, 0.01808, 0.09195, 0.1103, 0.0862, 0.1106, 0.08565, 0.1057, 0.1788, 0.09876, 0.1736, 0.1041, 0.1788, 0.09876, 0.1847, 0.1928, 0.1798, 0.1886, 0.1736, 0.1041, 0.1042, 0.1901, 0.1798, 0.1886, 0.1847, 0.1928, 0.09807, 0.1955, 0.09787, 0.1907, 0.006003, 0.6644, 0.003432, 0.5737, 0.009431, 0.5794, 0.01088, 0.6641, 0.003432, 0.5737, 0.0995, 0.5704, 0.09418, 0.5757, 0.009431, 0.5794, 0.09845, 0.6706, 0.1024, 0.7312, 0.09614, 0.7258, 0.09333, 0.6669, 0.1024, 0.7312, 0.007625, 0.74, 0.01304, 0.7342, 0.09614, 0.7258, 0.09763, 0.6548, 0.0995, 0.5704, 0.1049, 0.5759, 0.1023, 0.6547, 0.0995, 0.5704, 0.1918, 0.5682, 0.1865, 0.5733, 0.1049, 0.5759, 0.1897, 0.6658, 0.1971, 0.7253, 0.1906, 0.7198, 0.1843, 0.6622, 0.1971, 0.7253, 0.1024, 0.7312, 0.1076, 0.7256, 0.1906, 0.7198, 0.003432, 0.5737, 0.006366, 0.4293, 0.01085, 0.4345, 0.008455, 0.5685, 0.006366, 0.4293, 0.1015, 0.4271, 0.09657, 0.4321, 0.01085, 0.4345, 0.1015, 0.4271, 0.0995, 0.5704, 0.09499, 0.5652, 0.09657, 0.4321, 0.0995, 0.5704, 0.003432, 0.5737, 0.008455, 0.5685, 0.09499, 0.5652, 0.0995, 0.5704, 0.1015, 0.4271, 0.106, 0.4325, 0.1044, 0.5654, 0.1015, 0.4271, 0.1955, 0.4296, 0.1907, 0.4343, 0.106, 0.4325, 0.1955, 0.4296, 0.1918, 0.5682, 0.1875, 0.5632, 0.1907, 0.4343, 0.1918, 0.5682, 0.0995, 0.5704, 0.1044, 0.5654, 0.1875, 0.5632, 0.2907, 0.008851, 0.1767, 0.008398, 0.1713, 0.003432, 0.2904, 0.004236, 0.3197, 0.09524, 0.3148, 0.09065, 0.313, 0.02113, 0.3182, 0.02439, 0.3197, 0.09524, 0.1788, 0.09876, 0.1837, 0.09408, 0.3148, 0.09065, 0.1788, 0.09876, 0.1713, 0.003432, 0.1767, 0.008398, 0.1837, 0.09408, 0.1788, 0.09876, 0.3197, 0.09524, 0.3146, 0.09995, 0.1839, 0.1034, 0.3197, 0.09524, 0.3261, 0.1947, 0.3207, 0.1897, 0.3146, 0.09995, 0.3261, 0.1947, 0.1847, 0.1928, 0.1896, 0.1883, 0.3207, 0.1897, 0.1847, 0.1928, 0.1788, 0.09876, 0.1839, 0.1034, 0.1896, 0.1883, 0.453, 0.09354, 0.4472, 0.08885, 0.4431, 0.04133, 0.4482, 0.04165, 0.3523, 0.08922, 0.3485, 0.0943, 0.3197, 0.09524, 0.3253, 0.0888, 0.3547, 0.08846, 0.4164, 0.09819, 0.4152, 0.09807, 0.4472, 0.08885, 0.453, 0.09354, 0.4196, 0.1002, 0.3232, 0.02648, 0.3253, 0.0888, 0.3197, 0.09524, 0.3182, 0.02439, 0.3435, 0.09959, 0.3266, 0.1013, 0.3197, 0.09524, 0.3485, 0.0943, 0.4196, 0.1002, 0.453, 0.09354, 0.4481, 0.1003, 0.4227, 0.1025, 0.453, 0.09354, 0.462, 0.1883, 0.4563, 0.1823, 0.4481, 0.1003, 0.354, 0.1937, 0.3261, 0.1947, 0.3325, 0.188, 0.3489, 0.1888, 0.4319, 0.1823, 0.4563, 0.1823, 0.462, 0.1883, 0.4284, 0.185, 0.3288, 0.1642, 0.3302, 0.1664, 0.3325, 0.188, 0.3261, 0.1947, 0.3197, 0.09524, 0.3266, 0.1013, 0.3276, 0.1225, 0.3265, 0.1247, 0.006366, 0.4293, 0.007615, 0.2967, 0.01215, 0.3018, 0.0113, 0.4242, 0.007615, 0.2967, 0.1014, 0.2937, 0.09651, 0.2987, 0.01215, 0.3018, 0.1014, 0.2937, 0.1015, 0.4271, 0.09688, 0.4219, 0.09651, 0.2987, 0.1015, 0.4271, 0.006366, 0.4293, 0.0113, 0.4242, 0.09688, 0.4219, 0.1015, 0.4271, 0.1014, 0.2937, 0.106, 0.2992, 0.1064, 0.4223, 0.1014, 0.2937, 0.1959, 0.2992, 0.191, 0.3039, 0.106, 0.2992, 0.1959, 0.2992, 0.1955, 0.4296, 0.1911, 0.4243, 0.191, 0.3039, 0.1955, 0.4296, 0.1015, 0.4271, 0.1064, 0.4223, 0.1911, 0.4243, 0.1808, 0.001001, 0.001001, 0.001001, 0.001001, 0.1808, 0.1808, 0.1808, 0.6557, 0.7194, 0.6516, 0.7154, 0.6436, 0.603, 0.6494, 0.5982, 0.5693, 0.7232, 0.5755, 0.716, 0.6516, 0.7154, 0.6557, 0.7194, 0.5612, 0.5971, 0.5662, 0.6037, 0.5755, 0.716, 0.5693, 0.7232, 0.6494, 0.5982, 0.6436, 0.603, 0.5662, 0.6037, 0.5612, 0.5971, 0.1808, 0.1828, 0.001001, 0.1828, 0.001001, 0.3626, 0.1808, 0.3626, 0.2004, 0.3043, 0.2048, 0.3104, 0.2061, 0.4201, 0.2003, 0.4248, 0.2843, 0.3018, 0.2784, 0.3065, 0.2048, 0.3104, 0.2004, 0.3043, 0.2829, 0.4233, 0.2785, 0.4172, 0.2784, 0.3065, 0.2843, 0.3018, 0.2003, 0.4248, 0.2061, 0.4201, 0.2785, 0.4172, 0.2829, 0.4233, 0.2077, 0.09956, 0.1828, 0.05126, 0.1828, 0.001001, 0.3626, 0.001001, 0.3626, 0.1808, 0.1828, 0.1808, 0.1828, 0.1479, 0.4243, 0.1877, 0.4561, 0.1937, 0.4517, 0.1981, 0.4238, 0.1909, 0.3597, 0.2058, 0.3362, 0.2054, 0.3317, 0.2004, 0.3611, 0.1991, 0.4572, 0.2741, 0.4508, 0.2681, 0.4517, 0.1981, 0.4561, 0.1937, 0.3349, 0.2819, 0.3409, 0.2771, 0.4508, 0.2681, 0.4572, 0.2741, 0.3317, 0.2004, 0.3362, 0.2054, 0.3409, 0.2771, 0.3349, 0.2819, 0.3361, 0.1932, 0.3453, 0.2462, 0.3626, 0.2416, 0.3626, 0.1828, 0.1828, 0.1828, 0.1828, 0.1932, 0.2154, 0.1932, 0.2715, 0.1932, 0.2803, 0.1932, 0.8652, 0.3086, 0.8689, 0.3127, 0.8687, 0.4236, 0.8627, 0.428, 0.8689, 0.3127, 0.8652, 0.3086, 0.87, 0.3088, 0.8732, 0.313, 0.8828, 0.4262, 0.8733, 0.4287, 0.8627, 0.428, 0.8687, 0.4236, 0.8932, 0.4247, 0.1808, 0.3646, 0.001001, 0.3646, 0.001001, 0.5445, 0.1808, 0.5445, 0.7703, 0.2994, 0.7746, 0.3062, 0.774, 0.4164, 0.7674, 0.4229, 0.856, 0.3078, 0.85, 0.312, 0.7746, 0.3062, 0.7703, 0.2994, 0.8534, 0.427, 0.8496, 0.4228, 0.85, 0.312, 0.856, 0.3078, 0.7674, 0.4229, 0.774, 0.4164, 0.8496, 0.4228, 0.8534, 0.427, 0.5445, 0.001001, 0.3646, 0.001001, 0.3646, 0.1808, 0.5445, 0.1808, 0.7507, 0.7201, 0.746, 0.7138, 0.7388, 0.6038, 0.7445, 0.5991, 0.6651, 0.7196, 0.6707, 0.7149, 0.746, 0.7138, 0.7507, 0.7201, 0.6588, 0.5986, 0.6635, 0.6049, 0.6707, 0.7149, 0.6651, 0.7196, 0.7445, 0.5991, 0.7388, 0.6038, 0.6635, 0.6049, 0.6588, 0.5986, 0.5445, 0.1828, 0.3646, 0.1828, 0.3646, 0.3626, 0.5445, 0.3626, 0.7448, 0.5889, 0.7406, 0.5827, 0.7443, 0.461, 0.7504, 0.4564, 0.6591, 0.5885, 0.6652, 0.5839, 0.7406, 0.5827, 0.7448, 0.5889, 0.6648, 0.456, 0.669, 0.4622, 0.6652, 0.5839, 0.6591, 0.5885, 0.7504, 0.4564, 0.7443, 0.461, 0.669, 0.4622, 0.6648, 0.456, 0.3626, 0.3646, 0.1828, 0.3646, 0.1828, 0.5445, 0.3626, 0.5445, 0.7669, 0.4331, 0.7714, 0.4396, 0.7741, 0.5598, 0.7678, 0.5665, 0.8529, 0.4372, 0.847, 0.4417, 0.7714, 0.4396, 0.7669, 0.4331, 0.8541, 0.569, 0.8501, 0.5648, 0.847, 0.4417, 0.8529, 0.4372, 0.7678, 0.5665, 0.7741, 0.5598, 0.8501, 0.5648, 0.8541, 0.569, 0.5445, 0.5445, 0.5445, 0.3646, 0.3646, 0.3646, 0.3646, 0.4232, 0.3938, 0.4461, 0.3938, 0.4766, 0.3938, 0.5445, 0.8623, 0.4381, 0.8667, 0.4447, 0.8692, 0.5652, 0.8634, 0.5697, 0.8912, 0.4457, 0.8667, 0.4447, 0.8623, 0.4381, 0.8782, 0.4391, 0.9482, 0.5723, 0.9439, 0.566, 0.9424, 0.4671, 0.9479, 0.4645, 0.8634, 0.5697, 0.8692, 0.5652, 0.9439, 0.566, 0.9482, 0.5723, 0.1808, 0.5465, 0.001001, 0.5465, 0.001001, 0.7263, 0.1808, 0.7263, 0.3211, 0.1991, 0.3172, 0.203, 0.1941, 0.2035, 0.1895, 0.1976, 0.3249, 0.2819, 0.3179, 0.2754, 0.3172, 0.203, 0.3211, 0.1991, 0.19, 0.2804, 0.1962, 0.2759, 0.3179, 0.2754, 0.3249, 0.2819, 0.1895, 0.1976, 0.1941, 0.2035, 0.1962, 0.2759, 0.19, 0.2804, 0.7263, 0.001001, 0.5465, 0.001001, 0.5465, 0.1808, 0.7263, 0.1808, 0.1998, 0.4347, 0.204, 0.4407, 0.2024, 0.5591, 0.1965, 0.5635, 0.2824, 0.4332, 0.2764, 0.4379, 0.204, 0.4407, 0.1998, 0.4347, 0.2773, 0.5635, 0.2732, 0.5575, 0.2764, 0.4379, 0.2824, 0.4332, 0.1965, 0.5635, 0.2024, 0.5591, 0.2732, 0.5575, 0.2773, 0.5635, 0.3805, 0.3582, 0.3805, 0.4322, 0.2961, 0.4322, 0.2961, 0.3582, 0.465, 0.5707, 0.465, 0.4322, 0.5494, 0.4322, 0.5494, 0.5707, 0.5494, 0.3582, 0.5494, 0.4322, 0.465, 0.4322, 0.465, 0.3582, 0.3805, 0.3582, 0.465, 0.3582, 0.465, 0.4322, 0.3805, 0.4322, 0.3805, 0.4322, 0.465, 0.4322, 0.465, 0.5707, 0.3805, 0.5707, 0.2961, 0.5707, 0.2961, 0.4322, 0.3805, 0.4322, 0.3805, 0.5707, 0.8172, 0.5465, 0.7283, 0.5465, 0.7283, 0.7263, 0.8172, 0.7263, 0.1941, 0.6612, 0.1996, 0.6667, 0.2077, 0.7141, 0.2018, 0.7195, 0.2764, 0.5733, 0.2704, 0.5776, 0.2012, 0.5796, 0.1969, 0.5737, 0.2715, 0.6435, 0.2679, 0.6399, 0.2704, 0.5776, 0.2764, 0.5733, 0.2018, 0.7195, 0.2077, 0.7141, 0.2768, 0.7044, 0.2825, 0.7097, 0.1798, 0.2797, 0.1731, 0.273, 0.1755, 0.2016, 0.1795, 0.1976, 0.1024, 0.2794, 0.1064, 0.2754, 0.1731, 0.273, 0.1798, 0.2797, 0.3626, 0.9081, 0.3626, 0.8192, 0.1828, 0.8192, 0.1828, 0.9081, 0.864, 0.6694, 0.8682, 0.6735, 0.8702, 0.7219, 0.8638, 0.7262, 0.9474, 0.5823, 0.9407, 0.5889, 0.8681, 0.5844, 0.8641, 0.5803, 0.947, 0.6606, 0.9424, 0.6544, 0.9407, 0.5889, 0.9474, 0.5823, 0.8638, 0.7262, 0.8702, 0.7219, 0.9426, 0.7258, 0.9476, 0.7323, 0.8172, 0.3646, 0.7283, 0.3646, 0.7283, 0.5445, 0.8172, 0.5445, 0.773, 0.667, 0.7777, 0.6731, 0.7794, 0.7188, 0.7725, 0.7253, 0.8535, 0.5794, 0.8473, 0.584, 0.7737, 0.5835, 0.7687, 0.5771, 0.8548, 0.6576, 0.8507, 0.6535, 0.8473, 0.584, 0.8535, 0.5794, 0.7725, 0.7253, 0.7794, 0.7188, 0.8491, 0.7214, 0.853, 0.7253, 0.5445, 0.8172, 0.5445, 0.7283, 0.3646, 0.7283, 0.3646, 0.8172, 0.74, 0.3556, 0.7349, 0.3501, 0.729, 0.3041, 0.7349, 0.2991, 0.6652, 0.4458, 0.671, 0.4411, 0.744, 0.4396, 0.7493, 0.4458, 0.6618, 0.3723, 0.6658, 0.3758, 0.671, 0.4411, 0.6652, 0.4458, 0.7349, 0.2991, 0.729, 0.3041, 0.6584, 0.3108, 0.6529, 0.3052, 0.06812, 0.01369, 0.06451, 0.01822, 0.01744, 0.02461, 0.009595, 0.01808, 0.1736, 0.09454, 0.1691, 0.09058, 0.1597, 0.01484, 0.1658, 0.009532, 0.01744, 0.02461, 0.01928, 0.07342, 0.01484, 0.08104, 0.009595, 0.01808, 0.1798, 0.1886, 0.1747, 0.1826, 0.1674, 0.1114, 0.1736, 0.1041, 0.8172, 0.1828, 0.7283, 0.1828, 0.7283, 0.3626, 0.8172, 0.3626, 0.01214, 0.676, 0.01716, 0.6815, 0.01944, 0.729, 0.01304, 0.7342, 0.09418, 0.5757, 0.08772, 0.5807, 0.01457, 0.5856, 0.009431, 0.5794, 0.0929, 0.655, 0.08878, 0.6512, 0.08772, 0.5807, 0.09418, 0.5757, 0.01304, 0.7342, 0.01944, 0.729, 0.09088, 0.7201, 0.09614, 0.7258, 0.3626, 0.8172, 0.3626, 0.7283, 0.1828, 0.7283, 0.1828, 0.8172, 0.1031, 0.6662, 0.1084, 0.672, 0.1138, 0.7204, 0.1076, 0.7256, 0.1865, 0.5733, 0.1802, 0.578, 0.1094, 0.5818, 0.1049, 0.5759, 0.184, 0.6502, 0.1801, 0.6463, 0.1802, 0.578, 0.1865, 0.5733, 0.1076, 0.7256, 0.1138, 0.7204, 0.1852, 0.7141, 0.1906, 0.7198, 0.9081, 0.001001, 0.7283, 0.001001, 0.7283, 0.1808, 0.9081, 0.1808, 0.01085, 0.4345, 0.01529, 0.4407, 0.01454, 0.5636, 0.008455, 0.5685, 0.09657, 0.4321, 0.09058, 0.437, 0.01529, 0.4407, 0.01085, 0.4345, 0.09499, 0.5652, 0.09053, 0.559, 0.09058, 0.437, 0.09657, 0.4321, 0.008455, 0.5685, 0.01454, 0.5636, 0.09053, 0.559, 0.09499, 0.5652, 0.1808, 0.7283, 0.001001, 0.7283, 0.001001, 0.9081, 0.1808, 0.9081, 0.106, 0.4325, 0.1104, 0.4389, 0.1103, 0.5607, 0.1044, 0.5654, 0.1907, 0.4343, 0.1848, 0.4388, 0.1104, 0.4389, 0.106, 0.4325, 0.1875, 0.5632, 0.1832, 0.5572, 0.1848, 0.4388, 0.1907, 0.4343, 0.1044, 0.5654, 0.1103, 0.5607, 0.1832, 0.5572, 0.1875, 0.5632, 0.5559, 0.5592, 0.5465, 0.5672, 0.5465, 0.7263, 0.7263, 0.7263, 0.7263, 0.5465, 0.5756, 0.5465, 0.5756, 0.5604, 0.2868, 0.01371, 0.1841, 0.01492, 0.1767, 0.008398, 0.2907, 0.008851, 0.3148, 0.09065, 0.3102, 0.08495, 0.3071, 0.02172, 0.313, 0.02113, 0.1837, 0.09408, 0.1876, 0.09005, 0.3102, 0.08495, 0.3148, 0.09065, 0.1767, 0.008398, 0.1841, 0.01492, 0.1876, 0.09005, 0.1837, 0.09408, 0.7263, 0.3646, 0.5465, 0.3646, 0.5465, 0.5445, 0.7263, 0.5445, 0.3146, 0.09995, 0.3083, 0.1046, 0.189, 0.1091, 0.1839, 0.1034, 0.3207, 0.1897, 0.3154, 0.1837, 0.3083, 0.1046, 0.3146, 0.09995, 0.1896, 0.1883, 0.1955, 0.1839, 0.3154, 0.1837, 0.3207, 0.1897, 0.1839, 0.1034, 0.189, 0.1091, 0.1955, 0.1839, 0.1896, 0.1883, 0.5119, 0.6162, 0.5445, 0.6162, 0.5445, 0.7263, 0.4942, 0.7263, 0.4459, 0.7014, 0.3976, 0.7263, 0.3646, 0.7263, 0.3646, 0.5793, 0.382, 0.5928, 0.4469, 0.6519, 0.4685, 0.6519, 0.4472, 0.08885, 0.4424, 0.08494, 0.438, 0.04243, 0.4431, 0.04133, 0.3253, 0.0888, 0.3311, 0.08332, 0.353, 0.0821, 0.3547, 0.08846, 0.4142, 0.09391, 0.4424, 0.08494, 0.4472, 0.08885, 0.4152, 0.09807, 0.328, 0.02751, 0.3311, 0.08332, 0.3253, 0.0888, 0.3232, 0.02648, 0.2035, 0.9308, 0.1838, 0.9308, 0.2035, 0.9111, 0.9354, 0.2299, 0.9101, 0.1828, 0.9535, 0.1828, 0.9535, 0.3626, 0.9101, 0.3626, 0.9354, 0.3155, 0.2025, 0.9101, 0.1828, 0.9101, 0.1828, 0.9298, 0.3467, 0.1056, 0.3319, 0.1061, 0.3266, 0.1013, 0.3435, 0.09959, 0.4227, 0.1025, 0.4481, 0.1003, 0.4426, 0.106, 0.4217, 0.1055, 0.4563, 0.1823, 0.4515, 0.1769, 0.4426, 0.106, 0.4481, 0.1003, 0.3325, 0.188, 0.3373, 0.183, 0.3518, 0.1827, 0.3489, 0.1888, 0.4303, 0.1786, 0.4515, 0.1769, 0.4563, 0.1823, 0.4319, 0.1823, 0.3276, 0.1225, 0.3266, 0.1013, 0.3319, 0.1061, 0.3325, 0.1233, 0.3355, 0.1644, 0.3373, 0.183, 0.3325, 0.188, 0.3302, 0.1664, 0.7263, 0.1828, 0.5465, 0.1828, 0.5465, 0.3626, 0.7263, 0.3626, 0.01215, 0.3018, 0.01664, 0.3079, 0.01729, 0.4194, 0.0113, 0.4242, 0.09651, 0.2987, 0.09057, 0.3036, 0.01664, 0.3079, 0.01215, 0.3018, 0.09688, 0.4219, 0.09231, 0.4156, 0.09057, 0.3036, 0.09651, 0.2987, 0.0113, 0.4242, 0.01729, 0.4194, 0.09231, 0.4156, 0.09688, 0.4219, 0.3626, 0.5465, 0.1828, 0.5465, 0.1828, 0.7263, 0.3626, 0.7263, 0.106, 0.2992, 0.1104, 0.3058, 0.1124, 0.4176, 0.1064, 0.4223, 0.191, 0.3039, 0.1851, 0.3083, 0.1104, 0.3058, 0.106, 0.2992, 0.1911, 0.4243, 0.1867, 0.418, 0.1851, 0.3083, 0.191, 0.3039, 0.1064, 0.4223, 0.1124, 0.4176, 0.1867, 0.418, 0.1911, 0.4243, 0.09787, 0.1907, 0.0862, 0.1106, 0.09195, 0.1103, 0.1042, 0.1901, 0.4805, 0.6706, 0.5392, 0.6693, 0.5392, 0.8025, 0.481, 0.8025, 0.4809, 0.756, 0.5138, 0.7564, 0.5137, 0.7365, 0.5136, 0.7179, 0.4807, 0.7177, 0.4855, 0.8082, 0.4804, 0.8081, 0.481, 0.8025, 0.5392, 0.8025, 0.539, 0.8097, 0.2468, 0.7871, 0.2779, 0.7803, 0.2779, 0.8023, 0.2485, 0.7989, 0.7054, 0.2486, 0.7104, 0.2486, 0.7104, 0.2816, 0.7054, 0.2816, 0.7104, 0.1793, 0.7104, 0.2122, 0.7054, 0.2137, 0.7054, 0.1793, 0.7525, 0.2649, 0.7836, 0.2581, 0.7836, 0.2801, 0.7542, 0.2766, 0.7104, 0.2486, 0.7054, 0.2486, 0.7054, 0.2304, 0.7104, 0.2304, 0.7104, 0.2122, 0.7104, 0.2304, 0.7054, 0.2304, 0.7054, 0.2137, 0.7209, 0.2766, 0.7502, 0.2801, 0.7501, 0.2816, 0.7197, 0.278, 0.2485, 0.7675, 0.2779, 0.7709, 0.2777, 0.7724, 0.2474, 0.7688, 0.7192, 0.2649, 0.7209, 0.2766, 0.7197, 0.278, 0.7173, 0.2637, 0.6361, 0.2183, 0.6691, 0.2183, 0.668, 0.2194, 0.6362, 0.2194, 0.6691, 0.2183, 0.6691, 0.2365, 0.668, 0.2354, 0.668, 0.2194, 0.6691, 0.2547, 0.6361, 0.2547, 0.6362, 0.2536, 0.668, 0.2536, 0.6361, 0.2365, 0.6691, 0.2365, 0.668, 0.2376, 0.6362, 0.2376, 0.6691, 0.2365, 0.6691, 0.2547, 0.668, 0.2536, 0.668, 0.2376, 0.4758, 0.7377, 0.4741, 0.7365, 0.4758, 0.7365, 0.476, 0.7561, 0.4744, 0.7551, 0.4759, 0.7551, 0.4739, 0.7191, 0.4757, 0.7177, 0.4756, 0.7192, 0.4741, 0.7389, 0.4758, 0.7377, 0.4758, 0.7388, 0.2779, 0.7489, 0.2468, 0.7558, 0.2449, 0.7546, 0.2774, 0.7468, 0.7502, 0.2581, 0.7192, 0.2649, 0.7173, 0.2637, 0.7498, 0.256, 0.2468, 0.7558, 0.2485, 0.7675, 0.2474, 0.7688, 0.2449, 0.7546, 0.5463, 0.7826, 0.5464, 0.8025, 0.5392, 0.8025, 0.5392, 0.6693, 0.5464, 0.6693, 0.5463, 0.6892, 0.5463, 0.6941, 0.5463, 0.6989, 0.5463, 0.7729, 0.5463, 0.7777, 0.484, 0.6632, 0.539, 0.6619, 0.5392, 0.6693, 0.4805, 0.6706, 0.4788, 0.6633, 0.1024, 0.2794, 0.1048, 0.2005, 0.1109, 0.2067, 0.1064, 0.2754, 0.1042, 0.1901, 0.09195, 0.1103, 0.09881, 0.1145, 0.1076, 0.186, 0.04345, 0.222, 0.09886, 0.222, 0.093, 0.228, 0.04344, 0.2274, 0.08337, 0.07653, 0.01528, 0.08765, 0.01484, 0.08104, 0.07554, 0.07038, 0.1691, 0.09058, 0.1736, 0.09454, 0.09242, 0.09958, 0.0984, 0.09218, 0.1747, 0.1826, 0.1798, 0.1886, 0.1042, 0.1901, 0.1076, 0.186, 0.1674, 0.1114, 0.09881, 0.1145, 0.09195, 0.1103, 0.1736, 0.1041, 0.1755, 0.2016, 0.1109, 0.2067, 0.1048, 0.2005, 0.1795, 0.1976, 0.04483, 0.2745, 0.03874, 0.2788, 0.04344, 0.2274, 0.0473, 0.2329, 0.5445, 0.9081, 0.5445, 0.8192, 0.3646, 0.8192, 0.3646, 0.9081, 0.1049, 0.5759, 0.1094, 0.5818, 0.1091, 0.6478, 0.1023, 0.6547, 0.009431, 0.5794, 0.01457, 0.5856, 0.01777, 0.6566, 0.01088, 0.6641, 0.1658, 0.009532, 0.1597, 0.01484, 0.08629, 0.01864, 0.08052, 0.01207, 0.7493, 0.4458, 0.744, 0.4396, 0.7352, 0.3738, 0.7412, 0.3669, 0.7687, 0.5771, 0.7737, 0.5835, 0.7791, 0.649, 0.7728, 0.6554, 0.9081, 0.3626, 0.9081, 0.1828, 0.8192, 0.1828, 0.8192, 0.3626, 0.8641, 0.5803, 0.8681, 0.5844, 0.8703, 0.6531, 0.8641, 0.6576, 0.5465, 0.9081, 0.7263, 0.9081, 0.7263, 0.8192, 0.5465, 0.8192, 0.08991, 0.9101, 0.001001, 0.9101, 0.001001, 0.999, 0.08991, 0.999, 0.1969, 0.5737, 0.2012, 0.5796, 0.1999, 0.6431, 0.1932, 0.65, 0.1808, 0.9101, 0.09191, 0.9101, 0.09191, 0.999, 0.1808, 0.999, 0.3805, 0.3499, 0.465, 0.3499, 0.465, 0.3582, 0.3805, 0.3582, 0.5494, 0.3499, 0.5494, 0.3582, 0.465, 0.3582, 0.465, 0.3499, 0.3805, 0.3499, 0.3805, 0.3582, 0.2961, 0.3582, 0.2961, 0.3499, 0.1918, 0.5682, 0.1886, 0.6502, 0.184, 0.6502, 0.1865, 0.5733, 0.09804, 0.663, 0.09763, 0.6548, 0.1023, 0.6547, 0.1026, 0.6605, 0.0995, 0.5704, 0.09763, 0.6548, 0.0929, 0.655, 0.09418, 0.5757, 0.006863, 0.6729, 0.006003, 0.6644, 0.01088, 0.6641, 0.01143, 0.6701, 0.07112, 0.00814, 0.08002, 0.007041, 0.08052, 0.01207, 0.07425, 0.01282, 0.6605, 0.4507, 0.6575, 0.3725, 0.6618, 0.3723, 0.6652, 0.4458, 0.745, 0.3584, 0.7458, 0.3664, 0.7412, 0.3669, 0.7406, 0.3611, 0.8586, 0.5745, 0.8594, 0.6576, 0.8548, 0.6576, 0.8535, 0.5794, 0.7682, 0.6637, 0.7681, 0.6556, 0.7728, 0.6554, 0.7728, 0.6613, 0.9526, 0.5775, 0.9515, 0.6607, 0.947, 0.6606, 0.9474, 0.5823, 0.8593, 0.6658, 0.8594, 0.6576, 0.8641, 0.6576, 0.864, 0.6635, 0.1848, 0.2849, 0.1022, 0.2839, 0.1024, 0.2794, 0.1798, 0.2797, 0.2815, 0.5686, 0.2757, 0.6434, 0.2715, 0.6435, 0.2764, 0.5733, 0.189, 0.6582, 0.1886, 0.6502, 0.1932, 0.65, 0.1935, 0.6556, 0.1897, 0.6658, 0.189, 0.6582, 0.1935, 0.6556, 0.1941, 0.6612, 0.8591, 0.6734, 0.8593, 0.6658, 0.864, 0.6635, 0.864, 0.6694, 0.7682, 0.6709, 0.7682, 0.6637, 0.7728, 0.6613, 0.773, 0.667, 0.7442, 0.3513, 0.745, 0.3584, 0.7406, 0.3611, 0.74, 0.3556, 0.06349, 0.009102, 0.07112, 0.00814, 0.07425, 0.01282, 0.06812, 0.01369, 0.007395, 0.6803, 0.006863, 0.6729, 0.01143, 0.6701, 0.01214, 0.676, 0.09845, 0.6706, 0.09804, 0.663, 0.1026, 0.6605, 0.1031, 0.6662, 0.3805, 0.3426, 0.3805, 0.3499, 0.2961, 0.3499, 0.2961, 0.3426, 0.5494, 0.3426, 0.5494, 0.3499, 0.465, 0.3499, 0.465, 0.3426, 0.3805, 0.3426, 0.465, 0.3426, 0.465, 0.3499, 0.3805, 0.3499, 0.0929, 0.655, 0.01088, 0.6641, 0.01777, 0.6566, 0.08878, 0.6512, 0.01143, 0.6701, 0.01088, 0.6641, 0.0929, 0.655, 0.09313, 0.6606, 0.01214, 0.676, 0.01143, 0.6701, 0.09313, 0.6606, 0.09333, 0.6669, 0.09333, 0.6669, 0.0871, 0.6721, 0.01716, 0.6815, 0.01214, 0.676, 0.184, 0.6502, 0.1023, 0.6547, 0.1091, 0.6478, 0.1801, 0.6463, 0.1026, 0.6605, 0.1023, 0.6547, 0.184, 0.6502, 0.1842, 0.6558, 0.1031, 0.6662, 0.1026, 0.6605, 0.1842, 0.6558, 0.1843, 0.6622, 0.1843, 0.6622, 0.1785, 0.6671, 0.1084, 0.672, 0.1031, 0.6662, 0.2715, 0.6435, 0.1932, 0.65, 0.1999, 0.6431, 0.2679, 0.6399, 0.1935, 0.6556, 0.1932, 0.65, 0.2715, 0.6435, 0.2717, 0.6487, 0.1941, 0.6612, 0.1935, 0.6556, 0.2717, 0.6487, 0.272, 0.6548, 0.272, 0.6548, 0.2668, 0.6597, 0.1996, 0.6667, 0.1941, 0.6612, 0.8543, 0.6693, 0.8478, 0.6737, 0.7777, 0.6731, 0.773, 0.667, 0.773, 0.667, 0.7728, 0.6613, 0.8546, 0.6631, 0.8543, 0.6693, 0.7728, 0.6613, 0.7728, 0.6554, 0.8548, 0.6576, 0.8546, 0.6631, 0.8548, 0.6576, 0.7728, 0.6554, 0.7791, 0.649, 0.8507, 0.6535, 0.9464, 0.6723, 0.9396, 0.6787, 0.8682, 0.6735, 0.864, 0.6694, 0.864, 0.6694, 0.864, 0.6635, 0.9468, 0.666, 0.9464, 0.6723, 0.1886, 0.6502, 0.189, 0.6582, 0.1842, 0.6558, 0.184, 0.6502, 0.09763, 0.6548, 0.09804, 0.663, 0.09313, 0.6606, 0.0929, 0.655, 0.6575, 0.3725, 0.6568, 0.365, 0.6615, 0.3671, 0.6618, 0.3723, 0.8594, 0.6576, 0.8593, 0.6658, 0.8546, 0.6631, 0.8548, 0.6576, 0.9515, 0.6607, 0.9515, 0.6687, 0.9468, 0.666, 0.947, 0.6606, 0.1022, 0.2839, 0.09419, 0.2836, 0.09666, 0.2792, 0.1024, 0.2794, 0.2757, 0.6434, 0.2763, 0.6507, 0.2717, 0.6487, 0.2715, 0.6435, 0.1906, 0.7198, 0.1852, 0.7141, 0.1785, 0.6671, 0.1843, 0.6622, 0.9081, 0.5465, 0.8192, 0.5465, 0.8192, 0.7263, 0.9081, 0.7263, 0.09614, 0.7258, 0.09088, 0.7201, 0.0871, 0.6721, 0.09333, 0.6669, 0.9081, 0.9081, 0.9081, 0.8192, 0.7283, 0.8192, 0.7283, 0.9081, 0.6529, 0.3052, 0.6584, 0.3108, 0.6667, 0.3561, 0.6612, 0.361, 0.999, 0.001001, 0.9101, 0.001001, 0.9101, 0.1808, 0.999, 0.1808, 0.853, 0.7253, 0.8491, 0.7214, 0.8478, 0.6737, 0.8543, 0.6693, 0.9081, 0.8172, 0.9081, 0.7283, 0.7283, 0.7283, 0.7283, 0.8172, 0.9476, 0.7323, 0.9426, 0.7258, 0.9396, 0.6787, 0.9464, 0.6723, 0.9081, 0.3646, 0.8192, 0.3646, 0.8192, 0.5445, 0.9081, 0.5445, 0.03874, 0.2788, 0.04483, 0.2745, 0.08529, 0.2727, 0.0911, 0.2789, 0.2825, 0.7097, 0.2768, 0.7044, 0.2668, 0.6597, 0.272, 0.6548, 0.7263, 0.8172, 0.7263, 0.7283, 0.5465, 0.7283, 0.5465, 0.8172, 0.3805, 0.2937, 0.465, 0.2937, 0.465, 0.3426, 0.3805, 0.3426, 0.5494, 0.2937, 0.5494, 0.3426, 0.465, 0.3426, 0.465, 0.2937, 0.3805, 0.2937, 0.3805, 0.3426, 0.2961, 0.3426, 0.2961, 0.2937, 0.1024, 0.7312, 0.09845, 0.6706, 0.1031, 0.6662, 0.1076, 0.7256, 0.007625, 0.74, 0.007395, 0.6803, 0.01214, 0.676, 0.01304, 0.7342, 0.003432, 0.01269, 0.06349, 0.009102, 0.06812, 0.01369, 0.009595, 0.01808, 0.7398, 0.2937, 0.7442, 0.3513, 0.74, 0.3556, 0.7349, 0.2991, 0.767, 0.7303, 0.7682, 0.6709, 0.773, 0.667, 0.7725, 0.7253, 0.8584, 0.7309, 0.8591, 0.6734, 0.864, 0.6694, 0.8638, 0.7262, 0.1971, 0.7253, 0.1897, 0.6658, 0.1941, 0.6612, 0.2018, 0.7195, 0.864, 0.6635, 0.8641, 0.6576, 0.947, 0.6606, 0.9468, 0.666, 0.8641, 0.6576, 0.8703, 0.6531, 0.9424, 0.6544, 0.947, 0.6606, 0.6612, 0.361, 0.6667, 0.3561, 0.7349, 0.3501, 0.74, 0.3556, 0.74, 0.3556, 0.7406, 0.3611, 0.6615, 0.3671, 0.6612, 0.361, 0.7406, 0.3611, 0.7412, 0.3669, 0.6618, 0.3723, 0.6615, 0.3671, 0.6618, 0.3723, 0.7412, 0.3669, 0.7352, 0.3738, 0.6658, 0.3758, 0.189, 0.6582, 0.1897, 0.6658, 0.1843, 0.6622, 0.1842, 0.6558, 0.09804, 0.663, 0.09845, 0.6706, 0.09333, 0.6669, 0.09313, 0.6606, 0.6568, 0.365, 0.6559, 0.3577, 0.6612, 0.361, 0.6615, 0.3671, 0.8593, 0.6658, 0.8591, 0.6734, 0.8543, 0.6693, 0.8546, 0.6631, 0.9515, 0.6687, 0.9515, 0.6764, 0.9464, 0.6723, 0.9468, 0.666, 0.09419, 0.2836, 0.08728, 0.2833, 0.0911, 0.2789, 0.09666, 0.2792, 0.2763, 0.6507, 0.2773, 0.6578, 0.272, 0.6548, 0.2717, 0.6487, 0.08546, 0.1002, 0.08337, 0.07653, 0.07425, 0.01282, 0.08052, 0.01207, 0.09242, 0.09958, 0.08529, 0.2727, 0.08912, 0.2315, 0.093, 0.228, 0.0911, 0.2789, 0.08629, 0.01864, 0.0984, 0.09218, 0.09242, 0.09958, 0.08052, 0.01207, 0.1024, 0.2794, 0.09666, 0.2792, 0.09886, 0.222, 0.09841, 0.2005, 0.1048, 0.2005, 0.06812, 0.01369, 0.07554, 0.07038, 0.06848, 0.06639, 0.06451, 0.01822, 0.04344, 0.2274, 0.093, 0.228, 0.08912, 0.2315, 0.0473, 0.2329, 0.093, 0.228, 0.09886, 0.222, 0.09666, 0.2792, 0.0911, 0.2789, 0.06812, 0.01369, 0.07425, 0.01282, 0.08337, 0.07653, 0.07554, 0.07038, 0.01928, 0.07342, 0.06848, 0.06639, 0.07554, 0.07038, 0.01484, 0.08104, 0.726, 0.1156, 0.8421, 0.1156, 0.8421, 0.1475, 0.726, 0.1475, 0.6878, 0.8343, 0.6878, 0.7906, 0.7043, 0.7906, 0.7202, 0.8183, 0.7043, 0.8459, 0.6878, 0.8459, 0.8421, 0.08369, 0.8421, 0.1156, 0.726, 0.1156, 0.726, 0.0837, 0.8654, 0.05871, 0.8814, 0.08635, 0.8654, 0.114, 0.849, 0.114, 0.849, 0.07027, 0.849, 0.05871, 0.726, 0.05178, 0.8421, 0.05178, 0.8421, 0.08369, 0.726, 0.0837, 0.6878, 0.9012, 0.6878, 0.8459, 0.7043, 0.8459, 0.7202, 0.8735, 0.7043, 0.9012, 0.8012, 0.003434, 0.8421, 0.003435, 0.8421, 0.01987, 0.726, 0.01987, 0.726, 0.003432, 0.726, 0.01987, 0.8421, 0.01987, 0.8421, 0.05178, 0.726, 0.05178, 0.849, 0.05871, 0.849, 0.003432, 0.8654, 0.003432, 0.8814, 0.03107, 0.8654, 0.05871, 0.726, 0.1795, 0.8421, 0.1795, 0.8421, 0.2114, 0.726, 0.2114, 0.8012, 0.2278, 0.726, 0.2278, 0.726, 0.2114, 0.8421, 0.2114, 0.8421, 0.2278, 0.6878, 0.7509, 0.6878, 0.7353, 0.7043, 0.7353, 0.7202, 0.7629, 0.7043, 0.7906, 0.6878, 0.7906, 0.726, 0.1475, 0.8421, 0.1475, 0.8421, 0.1795, 0.726, 0.1795, 0.8654, 0.114, 0.8814, 0.1417, 0.8654, 0.1693, 0.849, 0.1693, 0.849, 0.1537, 0.849, 0.114, 0.6103, 0.1844, 0.6169, 0.196, 0.6095, 0.2038, 0.5969, 0.1949, 0.5969, 0.1949, 0.6095, 0.2038, 0.607, 0.2159, 0.5886, 0.2139, 0.5886, 0.2139, 0.607, 0.2159, 0.6119, 0.2302, 0.5914, 0.2384, 0.4742, 0.1936, 0.4795, 0.1793, 0.5297, 0.2, 0.5207, 0.2071, 0.5914, 0.2384, 0.6119, 0.2302, 0.6292, 0.2433, 0.6073, 0.2619, 0.6293, 0.1948, 0.6169, 0.196, 0.6103, 0.1844, 0.6195, 0.1807, 0.6256, 0.1793, 0.6181, 0.1986, 0.6123, 0.2054, 0.6095, 0.2038, 0.6169, 0.196, 0.6123, 0.2054, 0.6108, 0.2157, 0.607, 0.2159, 0.6095, 0.2038, 0.6108, 0.2157, 0.6158, 0.2275, 0.6119, 0.2302, 0.607, 0.2159, 0.6158, 0.2275, 0.6293, 0.2361, 0.6292, 0.2433, 0.6119, 0.2302, 0.6274, 0.1978, 0.6181, 0.1986, 0.6169, 0.196, 0.6293, 0.1948, 0.5458, 0.254, 0.5366, 0.2527, 0.5477, 0.181, 0.5535, 0.186, 0.4689, 0.2389, 0.4689, 0.2234, 0.5159, 0.2247, 0.5179, 0.2357, 0.4706, 0.2083, 0.4742, 0.1936, 0.5207, 0.2071, 0.517, 0.2152, 0.4698, 0.2527, 0.4689, 0.2389, 0.5179, 0.2357, 0.5277, 0.2489, 0.4689, 0.2234, 0.4706, 0.2083, 0.517, 0.2152, 0.5159, 0.2247, 0.5231, 0.2092, 0.5203, 0.2164, 0.517, 0.2152, 0.5207, 0.2071, 0.5203, 0.2164, 0.5198, 0.2248, 0.5159, 0.2247, 0.517, 0.2152, 0.5198, 0.2248, 0.5222, 0.234, 0.5179, 0.2357, 0.5159, 0.2247, 0.5222, 0.234, 0.5298, 0.2424, 0.5277, 0.2489, 0.5179, 0.2357, 0.5297, 0.2043, 0.5231, 0.2092, 0.5207, 0.2071, 0.5297, 0.2, 0.6388, 0.1919, 0.6983, 0.1929, 0.6982, 0.1976, 0.6393, 0.1982, 0.5738, 0.2558, 0.5644, 0.2555, 0.5661, 0.1881, 0.5735, 0.1865, 0.5551, 0.255, 0.5458, 0.254, 0.5535, 0.186, 0.5595, 0.1878, 0.5818, 0.2558, 0.5738, 0.2558, 0.5735, 0.1865, 0.5818, 0.1803, 0.5644, 0.2555, 0.5551, 0.255, 0.5595, 0.1878, 0.5661, 0.1881, 0.5544, 0.1847, 0.5599, 0.1861, 0.5595, 0.1878, 0.5535, 0.186, 0.5599, 0.1861, 0.566, 0.1861, 0.5661, 0.1881, 0.5595, 0.1878, 0.566, 0.1861, 0.5726, 0.1844, 0.5735, 0.1865, 0.5661, 0.1881, 0.5726, 0.1844, 0.5786, 0.1793, 0.5818, 0.1803, 0.5735, 0.1865, 0.5499, 0.1805, 0.5544, 0.1847, 0.5535, 0.186, 0.5477, 0.181, 0.6983, 0.2022, 0.6985, 0.2067, 0.6433, 0.2096, 0.6401, 0.2045, 0.6399, 0.186, 0.6983, 0.1883, 0.6983, 0.1929, 0.6388, 0.1919, 0.6393, 0.1982, 0.6982, 0.1976, 0.6983, 0.2022, 0.6401, 0.2045, 0.643, 0.181, 0.6985, 0.1837, 0.6983, 0.1883, 0.6399, 0.186, 0.6388, 0.1919, 0.6361, 0.1913, 0.6378, 0.1847, 0.6399, 0.186, 0.6393, 0.1982, 0.6364, 0.1986, 0.6361, 0.1913, 0.6388, 0.1919, 0.6399, 0.186, 0.6378, 0.1847, 0.6422, 0.1793, 0.643, 0.181, 0.6433, 0.2096, 0.6425, 0.2114, 0.638, 0.2057, 0.6401, 0.2045, 0.638, 0.2057, 0.6364, 0.1986, 0.6393, 0.1982, 0.6401, 0.2045, 0.2097, 0.8032, 0.2027, 0.8073, 0.2027, 0.7992, 0.1183, 0.8073, 0.1183, 0.7992, 0.1253, 0.8032, 0.8116, 0.802, 0.8045, 0.806, 0.8045, 0.7979, 0.7694, 0.802, 0.7623, 0.806, 0.7623, 0.7979, 0.1675, 0.8032, 0.1605, 0.8073, 0.1605, 0.7992, 0.627, 0.8072, 0.6192, 0.8047, 0.6248, 0.8006, 0.6317, 0.8005, 0.627, 0.8072, 0.6248, 0.8006, 0.6269, 0.7939, 0.6317, 0.8005, 0.6248, 0.8006, 0.6191, 0.7965, 0.6269, 0.7939, 0.6248, 0.8006, 0.6192, 0.8047, 0.6191, 0.7965, 0.6248, 0.8006, 0.4702, 0.2679, 0.4702, 0.2694, 0.4689, 0.2687, 0.2097, 0.8032, 0.238, 0.8589, 0.2367, 0.8596, 0.2027, 0.8073, 0.627, 0.8072, 0.6048, 0.8661, 0.6034, 0.8657, 0.6192, 0.8047, 0.1183, 0.7992, 0.1523, 0.7468, 0.1536, 0.7476, 0.1253, 0.8032, 0.477, 0.2687, 0.4783, 0.2679, 0.4783, 0.2694, 0.1253, 0.8032, 0.1536, 0.8589, 0.1523, 0.8596, 0.1183, 0.8073, 0.6317, 0.8005, 0.681, 0.8398, 0.6801, 0.841, 0.627, 0.8072, 0.8045, 0.7979, 0.8386, 0.7455, 0.8399, 0.7463, 0.8116, 0.802, 0.681, 0.7591, 0.6804, 0.7605, 0.6795, 0.7592, 0.8116, 0.802, 0.8399, 0.8576, 0.8386, 0.8584, 0.8045, 0.806, 0.6269, 0.7939, 0.6795, 0.7592, 0.6804, 0.7605, 0.6317, 0.8005, 0.7623, 0.7979, 0.7964, 0.7455, 0.7977, 0.7463, 0.7694, 0.802, 0.4702, 0.261, 0.4689, 0.2603, 0.4702, 0.2595, 0.7694, 0.802, 0.7977, 0.8576, 0.7964, 0.8584, 0.7623, 0.806, 0.6191, 0.7965, 0.6024, 0.7358, 0.6038, 0.7353, 0.6269, 0.7939, 0.1605, 0.7992, 0.1945, 0.7468, 0.1958, 0.7476, 0.1675, 0.8032, 0.4783, 0.261, 0.477, 0.2603, 0.4783, 0.2595, 0.1675, 0.8032, 0.1958, 0.8589, 0.1945, 0.8596, 0.1605, 0.8073, 0.6192, 0.8047, 0.5562, 0.8018, 0.5562, 0.8003, 0.6191, 0.7965, 0.2027, 0.7992, 0.2367, 0.7468, 0.238, 0.7476, 0.2097, 0.8032, 0.8883, 0.003433, 0.8945, 0.003432, 0.8945, 0.03852, 0.8931, 0.03852, 0.8931, 0.03646, 0.8883, 0.03646, 0.8931, 0.04374, 0.8931, 0.03852, 0.8945, 0.03852, 0.8945, 0.07361, 0.8931, 0.07361, 0.8931, 0.07165, 0.8883, 0.07165, 0.8883, 0.04974, 0.8931, 0.04974, 0.8945, 0.07361, 0.8945, 0.1087, 0.8931, 0.1087, 0.8931, 0.07361, 0.8931, 0.1107, 0.8931, 0.1087, 0.8945, 0.1087, 0.8945, 0.1438, 0.8931, 0.1438, 0.8931, 0.1386, 0.8931, 0.1326, 0.8883, 0.1326, 0.8883, 0.1107, 0.8931, 0.1458, 0.8931, 0.1438, 0.8945, 0.1438, 0.8945, 0.1789, 0.8882, 0.1789, 0.8883, 0.1458, 0.6113, 0.2805, 0.6443, 0.2805, 0.6443, 0.2868, 0.6092, 0.2868, 0.6092, 0.2853, 0.6113, 0.2853, 0.6092, 0.2868, 0.5741, 0.2868, 0.5741, 0.2805, 0.598, 0.2805, 0.598, 0.2853, 0.604, 0.2853, 0.6092, 0.2853, 0.5741, 0.2868, 0.5391, 0.2868, 0.5391, 0.2805, 0.5741, 0.2805, 0.0908, 0.8495, 0.05743, 0.8604, 0.02406, 0.8495, 0.003432, 0.8211, 0.003432, 0.7861, 0.02406, 0.7577, 0.05743, 0.7468, 0.0908, 0.7577, 0.1114, 0.7861, 0.1114, 0.8211, 0.5152, 0.2853, 0.5152, 0.2805, 0.5391, 0.2805, 0.5391, 0.2868, 0.504, 0.2868, 0.504, 0.2853, 0.5092, 0.2853, 0.5019, 0.2853, 0.504, 0.2853, 0.504, 0.2868, 0.4689, 0.2868, 0.4689, 0.2805, 0.5019, 0.2805, 0.2961, 0.7463, 0.3806, 0.7463, 0.3806, 0.8297, 0.2961, 0.805, 0.3806, 0.9966, 0.2961, 0.9966, 0.2961, 0.9378, 0.3806, 0.9131, 0.1048, 0.2005, 0.09841, 0.2005, 0.09807, 0.1955, 0.1847, 0.1928, 0.1795, 0.1976, 0.9338, 0.8059, 0.8638, 0.8025, 0.8652, 0.7714, 0.9349, 0.7748, 0.76, 0.921, 0.7746, 0.872, 0.8208, 0.8823, 0.8044, 0.937, 0.7822, 0.9331, 0.776, 0.9561, 0.8008, 0.959, 0.7974, 0.9802, 0.7832, 0.9797, 0.6731, 0.9834, 0.6803, 0.9838, 0.6799, 0.9914, 0.6608, 0.9904, 0.6612, 0.9826, 0.6077, 0.887, 0.653, 0.8351, 0.6503, 0.889, 0.6453, 0.8888, 0.6404, 0.8886, 0.608, 0.8876, 0.6077, 0.887, 0.6404, 0.8886, 0.6404, 0.8891, 0.8638, 0.8025, 0.9338, 0.8059, 0.921, 0.8595, 0.8671, 0.8625, 0.8208, 0.8823, 0.7746, 0.872, 0.7748, 0.8712, 0.8209, 0.8817, 0.7507, 0.841, 0.7507, 0.8475, 0.7442, 0.8475, 0.7442, 0.8411, 0.8246, 0.989, 0.8228, 0.9947, 0.7951, 0.9857, 0.7974, 0.9802, 0.7832, 0.9797, 0.7974, 0.9802, 0.7951, 0.9857, 0.9305, 0.8601, 0.9338, 0.8059, 0.9758, 0.8067, 0.98, 0.8535, 0.9766, 0.874, 0.9378, 0.8676, 0.9395, 0.8673, 0.9725, 0.8727, 0.9508, 0.861, 0.9315, 0.9562, 0.9375, 0.9569, 0.9355, 0.9629, 0.9335, 0.9688, 0.9275, 0.9681, 0.8975, 0.9609, 0.8992, 0.9506, 0.8393, 0.941, 0.8044, 0.937, 0.8208, 0.8823, 0.8595, 0.8887, 0.9766, 0.7755, 0.9758, 0.8067, 0.9338, 0.8059, 0.9349, 0.7748, 0.5086, 0.8446, 0.5026, 0.8997, 0.4933, 0.8997, 0.4988, 0.8436, 0.5399, 0.9855, 0.5056, 0.9742, 0.5087, 0.9648, 0.543, 0.9761, 0.543, 0.9761, 0.5087, 0.9648, 0.5026, 0.8997, 0.5086, 0.8446, 0.543, 0.8497, 0.5324, 0.9311, 0.4993, 0.9657, 0.4933, 0.8997, 0.5026, 0.8997, 0.5087, 0.9648, 0.9419, 0.9109, 0.8759, 0.9232, 0.8695, 0.8889, 0.9214, 0.8792, 0.98, 0.8898, 0.9886, 0.9209, 0.64, 0.8972, 0.6449, 0.8974, 0.6499, 0.8976, 0.6473, 0.9519, 0.6353, 0.9513, 0.6115, 0.8958, 0.6597, 0.9128, 0.6597, 0.9122, 0.6646, 0.9125, 0.6642, 0.9211, 0.6593, 0.9209, 0.6449, 0.8974, 0.6453, 0.8888, 0.6503, 0.889, 0.6499, 0.8976, 0.8025, 0.9486, 0.8044, 0.937, 0.8393, 0.941, 0.8349, 0.9542, 0.8025, 0.9486, 0.7781, 0.945, 0.7822, 0.9331, 0.8044, 0.937, 0.8008, 0.959, 0.8308, 0.9661, 0.8291, 0.9743, 0.8246, 0.989, 0.7974, 0.9802, 0.8975, 0.9609, 0.8727, 0.958, 0.8602, 0.9562, 0.8587, 0.9502, 0.8573, 0.9442, 0.8649, 0.9453, 0.8747, 0.947, 0.8992, 0.9506, 0.6338, 0.9826, 0.6353, 0.9513, 0.6473, 0.9519, 0.6458, 0.9834, 0.9339, 0.7626, 0.8642, 0.7592, 0.8646, 0.7514, 0.9342, 0.7546, 0.9339, 0.7626, 0.9342, 0.7546, 0.9829, 0.756, 0.9827, 0.7635, 0.9756, 0.7633])
me_cube.materials.append(mat_computer_building_material)
me_cube.materials.append(mat_window_material)
me_cube.materials.append(None)
me_cube.use_mirror_vertex_groups = False
me_cube.use_paint_bone_selection = False
me_cube.use_paint_mask = True
me_cube.update()

# ---- objects
ob_cube = bpy.data.objects.new('Cube', me_cube)

# ---- transforms, parenting, visibility, modifiers, constraints
ob_cube.location = (0.0, 0.0, 0.0)
ob_cube.lock_rotations_4d = False
ob_cube.empty_display_type = 'ARROWS'
ob_cube.lineart.crease_threshold = 0.0

# ---- collection membership
col_collection.objects.link(ob_cube)

# ---- scene / render settings (as saved in the file)
scene.frame_start = 1; scene.frame_end = 250; scene.frame_set(1)
scene.render.engine = 'BLENDER_EEVEE_NEXT'
scene.cycles.sampling_pattern = 'TABULATED_SOBOL'
scene.cycles.use_light_tree = False
scene.view_settings.view_transform = 'Filmic'
bpy.context.view_layer.update()

# ---- added for rendering (the .blend has no active camera and no usable light): camera, sun
cam_auto = bpy.data.cameras.new('AutoCamera')
cam_auto.lens = 50.0
cam_auto.sensor_width = 36.0
cam_auto.clip_end = 1000.0
ob_auto_camera = bpy.data.objects.new('AutoCamera', cam_auto)
scene.collection.objects.link(ob_auto_camera)
ob_auto_camera.location = (7.82557, -9.87283, 9.83431)
ob_auto_camera.rotation_euler = (1.09748, -7.21219e-08, 0.694738)
scene.camera = ob_auto_camera
light_auto_sun = bpy.data.lights.new('AutoSun', 'SUN')
light_auto_sun.energy = 3.0
light_auto_sun.angle = 0.0523599
ob_auto_sun = bpy.data.objects.new('AutoSun', light_auto_sun)
scene.collection.objects.link(ob_auto_sun)
ob_auto_sun.rotation_euler = (0.872665, 0.174533, 0.523599)
bpy.context.view_layer.update()
